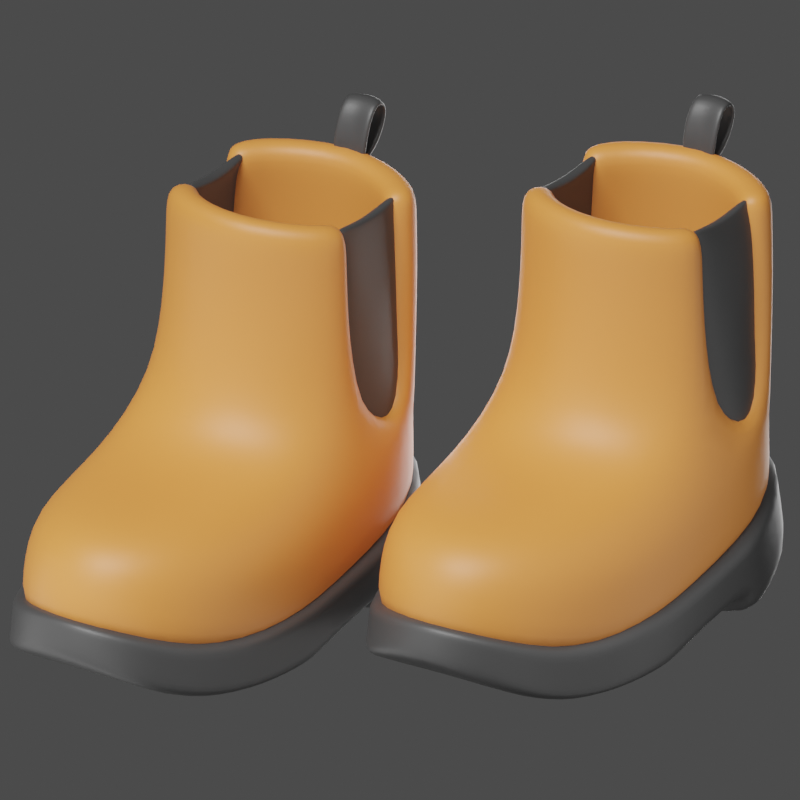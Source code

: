 # Source: Ankle_Boots.blend  (saved by Blender 3.0.42; exported with 4.5.12 LTS)
import bpy
from mathutils import Matrix  # noqa: F401  (used for matrix-valued properties, if any)

bpy.ops.wm.read_factory_settings(use_empty=True)
scene = bpy.context.scene
scene.name = 'Scene'

# ---- collections
col_object = bpy.data.collections.new('object'); scene.collection.children.link(col_object)
col_light_and_camera = bpy.data.collections.new('light and camera'); scene.collection.children.link(col_light_and_camera)

# ---- materials (node trees are filled in below, after node groups)
mat_black = bpy.data.materials.new('black')
mat_light_brown = bpy.data.materials.new('light brown')

# ---- material node trees
mat_black.use_nodes = True; mat_black.node_tree.nodes.clear()
_N = mat_black.node_tree.nodes; _L = mat_black.node_tree.links
n0 = _N.new('ShaderNodeBsdfPrincipled'); n0.name = 'Principled BSDF'; n0.location = (10, 300)
n0.distribution = 'GGX'
n0.subsurface_method = 'RANDOM_WALK_SKIN'
n0.inputs[0].default_value = (0.03741, 0.03741, 0.03741, 1.0)
n0.inputs[2].default_value = 0.4722
n0.inputs[3].default_value = 1.45
n0.inputs[27].default_value = (0.0, 0.0, 0.0, 1.0)
n0.inputs[28].default_value = 1.0
n1 = _N.new('ShaderNodeOutputMaterial'); n1.name = 'Material Output'; n1.location = (300, 300)
_L.new(n0.outputs[0], n1.inputs[0])
n1.is_active_output = True
mat_light_brown.use_nodes = True; mat_light_brown.node_tree.nodes.clear()
_N = mat_light_brown.node_tree.nodes; _L = mat_light_brown.node_tree.links
n0 = _N.new('ShaderNodeBsdfPrincipled'); n0.name = 'Principled BSDF'; n0.location = (10, 300)
n0.distribution = 'GGX'
n0.subsurface_method = 'RANDOM_WALK_SKIN'
n0.inputs[0].default_value = (0.6267, 0.2099, 0.04194, 1.0)
n0.inputs[2].default_value = 0.5091
n0.inputs[3].default_value = 1.45
n0.inputs[27].default_value = (0.0, 0.0, 0.0, 1.0)
n0.inputs[28].default_value = 1.0
n1 = _N.new('ShaderNodeOutputMaterial'); n1.name = 'Material Output'; n1.location = (300, 300)
_L.new(n0.outputs[0], n1.inputs[0])
n1.is_active_output = True

# ---- world
world_world = bpy.data.worlds.new('World'); scene.world = world_world
world_world.use_nodes = True; world_world.node_tree.nodes.clear()
_N = world_world.node_tree.nodes; _L = world_world.node_tree.links
n0 = _N.new('ShaderNodeOutputWorld'); n0.name = 'World Output'; n0.location = (300, 300)
n1 = _N.new('ShaderNodeBackground'); n1.name = 'Background'; n1.location = (10, 300)
n1.inputs[0].default_value = (0.05088, 0.05088, 0.05088, 1.0)
_L.new(n1.outputs[0], n0.inputs[0])
n0.is_active_output = True
world_world.color = (0.05088, 0.05088, 0.05088)
world_world.use_sun_shadow = False
world_world.sun_shadow_jitter_overblur = 0.0

# ---- cameras
cam_camera_002 = bpy.data.cameras.new('Camera.002')
cam_camera_002.type = 'ORTHO'
cam_camera_002.lens = 32.23
cam_camera_002.ortho_scale = 3.55

# ---- lights
light_point = bpy.data.lights.new('Point', 'POINT')
light_point.transmission_factor = 0.0
light_point.energy = 700.5
light_point.shadow_soft_size = 2.29
light_point.shadow_maximum_resolution = 0.006
light_point.use_absolute_resolution = True
light_point_005 = bpy.data.lights.new('Point.005', 'POINT')
light_point_005.transmission_factor = 0.0
light_point_005.use_shadow = False
light_point_005.energy = 700.5
light_point_005.shadow_soft_size = 4.39
light_point_005.shadow_maximum_resolution = 0.006
light_point_005.use_absolute_resolution = True
light_point_001 = bpy.data.lights.new('Point.001', 'POINT')
light_point_001.transmission_factor = 0.0
light_point_001.use_shadow = False
light_point_001.energy = 400.0
light_point_001.shadow_soft_size = 4.39
light_point_001.shadow_maximum_resolution = 0.006
light_point_001.use_absolute_resolution = True
light_sun = bpy.data.lights.new('Sun', 'SUN')
light_sun.transmission_factor = 0.0
light_sun.angle = 0.5236
light_sun.energy = 4.0
light_sun.shadow_soft_size = 0.125

# ---- meshes
me_cylinder_032 = bpy.data.meshes.new('Cylinder.032')
me_cylinder_032.from_pydata([(-1.274e-08, 1.665, 0.493), (0.6462, 1.402, 0.4451), (0.8645, 0.8114, 0.3296), (-0.8722, 0.7687, 0.3296), (-0.6462, 1.402, 0.4451), (0.8783, -0.8274, 0.2018), (0.5529, -1.489, 0.3234), (-7.993e-08, -1.773, 0.4691), (-0.5396, -1.534, 0.3234), (-0.8827, -0.8052, 0.2018), (0.6462, 1.487, 0.04918), (-6.847e-09, 1.75, 0.09704), (-0.9138, 0.4184, 0.2658), (-0.9138, -0.2447, 0.2018), (0.9138, -0.2447, 0.2018), (0.9138, 0.4184, 0.2658), (0.8645, 0.8965, -0.06638), (-0.8722, 0.8538, -0.06638), (-0.6462, 1.487, 0.04918), (0.8783, -0.8274, -0.1823), (0.5529, -1.573, 0.01066), (-8.481e-08, -1.843, 0.2421), (-0.5396, -1.617, 0.01066), (-0.8827, -0.8052, -0.1823), (0.9138, 0.5034, -0.05889), (0.9138, -0.2447, -0.1815), (-0.9138, -0.2447, -0.1815), (-0.9138, 0.5034, -0.05889), (-0.8827, -0.8052, 0.1084), (-0.5396, -1.555, 0.2322), (0.9138, 0.4381, 0.1741), (0.8645, 0.8311, 0.2379), (0.6462, 1.422, 0.3534), (-1.138e-08, 1.685, 0.4013), (0.9138, -0.2447, 0.1084), (-0.6462, 1.422, 0.3534), (-0.8722, 0.7884, 0.2379), (-0.9138, 0.4381, 0.1741), (-0.9138, -0.2447, 0.1084), (0.5529, -1.511, 0.2322), (0.8783, -0.8274, 0.1084), (-8.236e-08, -1.808, 0.4266), (-0.8827, -0.8052, -0.09876), (0.9138, 0.4858, 0.02303), (0.6462, 1.47, 0.1311), (0.9138, -0.2447, -0.09794), (-0.6462, 1.47, 0.1311), (-0.9138, 0.4858, 0.02303), (0.5529, -1.553, 0.0922), (-8.527e-08, -1.85, 0.3368), (-0.5396, -1.597, 0.0922), (0.8645, 0.8789, 0.01554), (-8.066e-09, 1.732, 0.179), (-0.8722, 0.8362, 0.01554), (-0.9138, -0.2447, -0.09794), (0.8783, -0.8274, -0.09876), (0.6462, 1.462, -0.2513), (0.8645, 0.871, -0.2513), (-0.6462, 1.462, -0.2513), (-4.012e-09, 1.724, -0.2513), (-0.8722, 0.8283, -0.2513), (-1.304e-08, -0.3779, -0.2018), (-5.96e-08, -0.8274, 0.2018), (-0.9138, 0.478, -0.2513), (0.9138, 0.478, -0.2513), (-0.9138, -0.3778, 0.2018), (0.9138, -0.3778, 0.2018), (-0.9138, -0.3778, -0.2018), (0.9138, -0.3778, -0.2018), (0.9138, -0.3778, 0.1084), (-0.9138, -0.3778, 0.1084), (0.9138, -0.3778, -0.1183), (-0.9138, -0.3778, -0.1183), (0.0, -0.3778, 0.2018), (5.96e-08, -0.2447, 0.2018), (-0.9138, 0.5934, 0.2977), (0.9138, 0.5934, 0.2977), (-0.9138, 0.6785, -0.09828), (0.9138, 0.6785, -0.09828), (-0.9138, 0.6131, 0.206), (0.9138, 0.6131, 0.206), (-0.9138, 0.6609, -0.01636), (0.9138, 0.6609, -0.01636), (-0.9138, 0.653, -0.2513), (0.9138, 0.653, -0.2513), (5.96e-08, -0.2447, -0.1815), (2.279e-09, 0.5034, -0.05889), (6.425e-08, 0.828, -0.2513), (1.156e-07, 0.4184, 0.2658), (1.154e-07, 0.5934, 0.2977), (5.114e-09, 0.478, -0.2513), (1.151e-07, 0.7684, 0.3296), (6.448e-08, 0.653, -0.2513), (-4.936e-08, -0.8313, -0.1823), (0.74, -1.172, 0.2258), (-0.7445, -1.167, 0.2258), (0.74, -1.219, -0.1438), (-0.7445, -1.214, -0.1438), (0.74, -1.183, 0.1334), (-0.7445, -1.178, 0.1334), (0.74, -1.209, -0.06128), (-0.7445, -1.205, -0.06128), (-7.084e-08, -1.316, 0.2524), (-6.899e-08, -1.365, -0.1025)], [], [(102, 7, 6, 94), (0, 4, 3, 91), (89, 88, 15, 76), (65, 9, 62, 73), (74, 88, 12, 13), (73, 62, 5, 66), (17, 18, 58, 60), (11, 10, 56, 59), (85, 26, 27, 86), (78, 24, 64, 84), (101, 42, 23, 97), (82, 43, 24, 78), (52, 44, 10, 11), (43, 45, 25, 24), (44, 51, 16, 10), (53, 46, 18, 17), (54, 47, 27, 26), (46, 52, 11, 18), (100, 48, 20, 96), (72, 54, 26, 67), (48, 49, 21, 20), (71, 55, 19, 68), (49, 50, 22, 21), (81, 53, 17, 77), (75, 3, 36, 79), (7, 8, 29, 41), (66, 5, 40, 69), (6, 7, 41, 39), (65, 13, 38, 70), (94, 6, 39, 98), (4, 0, 33, 35), (13, 12, 37, 38), (3, 4, 35, 36), (1, 2, 31, 32), (15, 14, 34, 30), (0, 1, 32, 33), (76, 15, 30, 80), (95, 9, 28, 99), (79, 36, 53, 81), (41, 29, 50, 49), (69, 40, 55, 71), (39, 41, 49, 48), (70, 38, 54, 72), (98, 39, 48, 100), (35, 33, 52, 46), (38, 37, 47, 54), (36, 35, 46, 53), (32, 31, 51, 44), (30, 34, 45, 43), (33, 32, 44, 52), (80, 30, 43, 82), (99, 28, 42, 101), (59, 56, 57, 87), (92, 84, 64, 90), (86, 27, 63, 90), (10, 16, 57, 56), (3, 75, 89, 91), (77, 17, 60, 83), (18, 11, 59, 58), (95, 8, 7, 102), (1, 0, 91, 2), (13, 65, 73, 74), (28, 70, 72, 42), (34, 69, 71, 45), (9, 65, 70, 28), (14, 66, 69, 34), (45, 71, 68, 25), (42, 72, 67, 23), (74, 73, 66, 14), (27, 77, 83, 63), (87, 57, 84, 92), (31, 80, 82, 51), (37, 79, 81, 47), (2, 76, 80, 31), (12, 75, 79, 37), (47, 81, 77, 27), (51, 82, 78, 16), (16, 78, 84, 57), (91, 89, 76, 2), (60, 87, 92, 83), (75, 12, 88, 89), (24, 86, 90, 64), (83, 92, 90, 63), (25, 85, 86, 24), (14, 15, 88, 74), (58, 59, 87, 60), (25, 68, 61, 85), (85, 61, 67, 26), (61, 93, 23, 67), (68, 19, 93, 61), (96, 20, 21, 103), (97, 23, 93, 103), (22, 97, 103, 21), (19, 96, 103, 93), (9, 95, 102, 62), (29, 99, 101, 50), (40, 98, 100, 55), (8, 95, 99, 29), (5, 94, 98, 40), (55, 100, 96, 19), (50, 101, 97, 22), (62, 102, 94, 5)])
me_cylinder_032.polygons.foreach_set('use_smooth', [True] * 102)
_uv = me_cylinder_032.uv_layers.new(name='UVMap')
_uv.uv.foreach_set('vector', [0.5, 0.5, 0.5, 0.5, 0.625, 0.5, 0.6875, 0.5, 0.0, 0.5, 0.125, 0.5, 0.25, 0.5, 0.5, 0.5, 0.5, 0.5, 0.5, 0.5, 0.75, 0.5, 0.75, 0.5, 0.25, 0.5, 0.25, 0.5, 0.5, 0.5, 0.5, 0.5, 0.5, 0.5, 0.5, 0.5, 0.25, 0.5, 0.25, 0.5, 0.5, 0.5, 0.5, 0.5, 0.75, 0.5, 0.75, 0.5, 0.25, 0.5, 0.125, 0.5, 0.125, 0.5, 0.25, 0.5, 0.0, 0.5, 0.875, 0.5, 0.875, 0.5, 0.0, 0.5, 0.5, 0.5, 0.25, 0.5, 0.25, 0.5, 0.5, 0.5, 0.75, 0.5, 0.75, 0.5, 0.75, 0.5, 0.75, 0.5, 0.3125, 0.5, 0.25, 0.5, 0.25, 0.5, 0.3125, 0.5, 0.75, 0.5, 0.75, 0.5, 0.75, 0.5, 0.75, 0.5, 0.0, 0.5, 0.875, 0.5, 0.875, 0.5, 0.0, 0.5, 0.75, 0.5, 0.75, 0.5, 0.75, 0.5, 0.75, 0.5, 0.875, 0.5, 0.75, 0.5, 0.75, 0.5, 0.875, 0.5, 0.25, 0.5, 0.125, 0.5, 0.125, 0.5, 0.25, 0.5, 0.25, 0.5, 0.25, 0.5, 0.25, 0.5, 0.25, 0.5, 0.125, 0.5, 0.0, 0.5, 0.0, 0.5, 0.125, 0.5, 0.6875, 0.5, 0.625, 0.5, 0.625, 0.5, 0.6875, 0.5, 0.25, 0.5, 0.25, 0.5, 0.25, 0.5, 0.25, 0.5, 0.625, 0.5, 0.5, 0.5, 0.5, 0.5, 0.625, 0.5, 0.75, 0.5, 0.75, 0.5, 0.75, 0.5, 0.75, 0.5, 0.5, 0.5, 0.375, 0.5, 0.375, 0.5, 0.5, 0.5, 0.25, 0.5, 0.25, 0.5, 0.25, 0.5, 0.25, 0.5, 0.25, 0.5, 0.25, 0.5, 0.25, 0.5, 0.25, 0.5, 0.5, 0.5, 0.375, 0.5, 0.375, 0.5, 0.5, 0.5, 0.75, 0.5, 0.75, 0.5, 0.75, 0.5, 0.75, 0.5, 0.625, 0.5, 0.5, 0.5, 0.5, 0.5, 0.625, 0.5, 0.25, 0.5, 0.25, 0.5, 0.25, 0.5, 0.25, 0.5, 0.6875, 0.5, 0.625, 0.5, 0.625, 0.5, 0.6875, 0.5, 0.125, 0.5, 0.0, 0.5, 0.0, 0.5, 0.125, 0.5, 0.25, 0.5, 0.25, 0.5, 0.25, 0.5, 0.25, 0.5, 0.25, 0.5, 0.125, 0.5, 0.125, 0.5, 0.25, 0.5, 0.875, 0.5, 0.75, 0.5, 0.75, 0.5, 0.875, 0.5, 0.75, 0.5, 0.75, 0.5, 0.75, 0.5, 0.75, 0.5, 0.0, 0.5, 0.875, 0.5, 0.875, 0.5, 0.0, 0.5, 0.75, 0.5, 0.75, 0.5, 0.75, 0.5, 0.75, 0.5, 0.3125, 0.5, 0.25, 0.5, 0.25, 0.5, 0.3125, 0.5, 0.25, 0.5, 0.25, 0.5, 0.25, 0.5, 0.25, 0.5, 0.5, 0.5, 0.375, 0.5, 0.375, 0.5, 0.5, 0.5, 0.75, 0.5, 0.75, 0.5, 0.75, 0.5, 0.75, 0.5, 0.625, 0.5, 0.5, 0.5, 0.5, 0.5, 0.625, 0.5, 0.25, 0.5, 0.25, 0.5, 0.25, 0.5, 0.25, 0.5, 0.6875, 0.5, 0.625, 0.5, 0.625, 0.5, 0.6875, 0.5, 0.125, 0.5, 0.0, 0.5, 0.0, 0.5, 0.125, 0.5, 0.25, 0.5, 0.25, 0.5, 0.25, 0.5, 0.25, 0.5, 0.25, 0.5, 0.125, 0.5, 0.125, 0.5, 0.25, 0.5, 0.875, 0.5, 0.75, 0.5, 0.75, 0.5, 0.875, 0.5, 0.75, 0.5, 0.75, 0.5, 0.75, 0.5, 0.75, 0.5, 0.0, 0.5, 0.875, 0.5, 0.875, 0.5, 0.0, 0.5, 0.75, 0.5, 0.75, 0.5, 0.75, 0.5, 0.75, 0.5, 0.3125, 0.5, 0.25, 0.5, 0.25, 0.5, 0.3125, 0.5, 0.0, 0.5, 0.875, 0.5, 0.75, 0.5, 0.5, 0.5, 0.5, 0.5, 0.75, 0.5, 0.75, 0.5, 0.5, 0.5, 0.5, 0.5, 0.25, 0.5, 0.25, 0.5, 0.5, 0.5, 0.875, 0.5, 0.75, 0.5, 0.75, 0.5, 0.875, 0.5, 0.25, 0.5, 0.25, 0.5, 0.5, 0.5, 0.5, 0.5, 0.25, 0.5, 0.25, 0.5, 0.25, 0.5, 0.25, 0.5, 0.125, 0.5, 0.0, 0.5, 0.0, 0.5, 0.125, 0.5, 0.3125, 0.5, 0.375, 0.5, 0.5, 0.5, 0.5, 0.5, 0.875, 0.5, 0.0, 0.5, 0.5, 0.5, 0.75, 0.5, 0.25, 0.5, 0.25, 0.5, 0.5, 0.5, 0.5, 0.5, 0.25, 0.5, 0.25, 0.5, 0.25, 0.5, 0.25, 0.5, 0.75, 0.5, 0.75, 0.5, 0.75, 0.5, 0.75, 0.5, 0.25, 0.5, 0.25, 0.5, 0.25, 0.5, 0.25, 0.5, 0.75, 0.5, 0.75, 0.5, 0.75, 0.5, 0.75, 0.5, 0.75, 0.5, 0.75, 0.5, 0.75, 0.5, 0.75, 0.5, 0.25, 0.5, 0.25, 0.5, 0.25, 0.5, 0.25, 0.5, 0.5, 0.5, 0.5, 0.5, 0.75, 0.5, 0.75, 0.5, 0.25, 0.5, 0.25, 0.5, 0.25, 0.5, 0.25, 0.5, 0.5, 0.5, 0.75, 0.5, 0.75, 0.5, 0.5, 0.5, 0.75, 0.5, 0.75, 0.5, 0.75, 0.5, 0.75, 0.5, 0.25, 0.5, 0.25, 0.5, 0.25, 0.5, 0.25, 0.5, 0.75, 0.5, 0.75, 0.5, 0.75, 0.5, 0.75, 0.5, 0.25, 0.5, 0.25, 0.5, 0.25, 0.5, 0.25, 0.5, 0.25, 0.5, 0.25, 0.5, 0.25, 0.5, 0.25, 0.5, 0.75, 0.5, 0.75, 0.5, 0.75, 0.5, 0.75, 0.5, 0.75, 0.5, 0.75, 0.5, 0.75, 0.5, 0.75, 0.5, 0.5, 0.5, 0.5, 0.5, 0.75, 0.5, 0.75, 0.5, 0.25, 0.5, 0.5, 0.5, 0.5, 0.5, 0.25, 0.5, 0.25, 0.5, 0.25, 0.5, 0.5, 0.5, 0.5, 0.5, 0.75, 0.5, 0.5, 0.5, 0.5, 0.5, 0.75, 0.5, 0.25, 0.5, 0.5, 0.5, 0.5, 0.5, 0.25, 0.5, 0.75, 0.5, 0.5, 0.5, 0.5, 0.5, 0.75, 0.5, 0.75, 0.5, 0.75, 0.5, 0.5, 0.5, 0.5, 0.5, 0.125, 0.5, 0.0, 0.5, 0.5, 0.5, 0.25, 0.5, 0.75, 0.5, 0.75, 0.5, 0.0, 0.0, 0.5, 0.5, 0.5, 0.5, 0.0, 0.0, 0.25, 0.5, 0.25, 0.5, 0.0, 0.0, 0.0, 0.0, 0.25, 0.5, 0.25, 0.5, 0.75, 0.5, 0.75, 0.5, 0.0, 0.0, 0.0, 0.0, 0.6875, 0.5, 0.625, 0.5, 0.5, 0.5, 0.25, 0.25, 0.3125, 0.5, 0.25, 0.5, 0.0, 0.0, 0.25, 0.25, 0.375, 0.5, 0.3125, 0.5, 0.25, 0.25, 0.5, 0.5, 0.75, 0.5, 0.6875, 0.5, 0.25, 0.25, 0.0, 0.0, 0.25, 0.5, 0.3125, 0.5, 0.5, 0.5, 0.5, 0.5, 0.375, 0.5, 0.3125, 0.5, 0.3125, 0.5, 0.375, 0.5, 0.75, 0.5, 0.6875, 0.5, 0.6875, 0.5, 0.75, 0.5, 0.375, 0.5, 0.3125, 0.5, 0.3125, 0.5, 0.375, 0.5, 0.75, 0.5, 0.6875, 0.5, 0.6875, 0.5, 0.75, 0.5, 0.75, 0.5, 0.6875, 0.5, 0.6875, 0.5, 0.75, 0.5, 0.375, 0.5, 0.3125, 0.5, 0.3125, 0.5, 0.375, 0.5, 0.5, 0.5, 0.5, 0.5, 0.6875, 0.5, 0.75, 0.5])
me_cylinder_032.materials.append(mat_black)
me_cylinder_032.use_remesh_fix_poles = True
me_cylinder_032.use_remesh_preserve_attributes = False
me_cylinder_032.update()
me_cylinder_033 = bpy.data.meshes.new('Cylinder.033')
me_cylinder_033.from_pydata([(0.04503, 1.0, -0.5893), (0.04503, 0.9112, 0.6483), (0.7521, 0.7071, -0.5893), (0.7521, 0.6184, 0.6483), (1.045, -4.371e-08, -0.5893), (0.7521, -0.7916, 0.474), (0.03987, -1.139, 0.474), (-0.6621, -0.7916, 0.474), (-0.955, 1.192e-08, -0.5893), (-0.6621, 0.7071, -0.5893), (-0.6621, 0.6184, 0.6483), (1.045, -1.666, -0.07701), (1.045, -1.811, -0.8118), (0.7521, -2.571, -0.6071), (0.7521, -2.426, 0.2422), (0.04503, -3.007, -0.4737), (0.04503, -2.719, 0.3743), (-0.6621, -2.571, -0.6071), (-0.6621, -2.426, 0.2422), (-0.955, -1.811, -0.8118), (-0.955, -1.666, -0.07701), (0.04503, 1.0, -0.1928), (0.7521, 0.7071, -0.1928), (1.045, -4.371e-08, -0.1928), (-0.955, 1.192e-08, -0.1928), (-0.6621, 0.7071, -0.1928), (1.045, -1.785, -0.4446), (0.7521, -2.545, -0.2577), (0.04503, -2.98, 0.009205), (-0.6621, -2.545, -0.2577), (-0.955, -1.785, -0.4446), (0.7506, -0.5794, 2.054), (0.04093, -0.9115, 2.106), (-0.6454, 0.6903, 1.997), (0.7347, 0.6897, 1.997), (-0.6633, -0.5799, 2.054), (0.04494, 0.9851, 1.996), (0.7521, -1.54, 0.3352), (0.04503, -1.833, 0.3352), (-0.6621, -1.54, 0.3352), (-0.955, -0.9054, -0.8118), (-0.955, -0.8329, 0.004707), (1.045, -0.8329, 0.004707), (1.045, -0.9054, -0.8118), (1.045, -0.8924, -0.4299), (-0.955, -0.8924, -0.4299), (-0.6621, 0.668, 1.295), (-0.6621, -0.6065, 1.266), (0.04503, 0.9608, 1.295), (0.7521, -0.6065, 1.266), (0.7521, 0.668, 1.295), (0.03987, -0.9474, 1.311), (0.8973, 0.3908, 0.6483), (0.933, -0.2935, 0.6363), (1.045, 0.09938, 0.307), (-0.843, -0.2925, 0.6366), (-0.8072, 0.3908, 0.6483), (-0.955, 0.09938, 0.307), (-0.7954, 0.3989, 2.003), (-0.7389, -0.3243, 2.033), (0.8269, -0.324, 2.033), (0.8843, 0.3989, 2.003), (0.9065, 0.3951, 1.295), (0.8499, -0.3199, 1.281), (-0.8164, 0.3951, 1.295), (-0.7599, -0.3199, 1.281), (0.04497, 0.9771, 1.763), (0.7405, 0.6825, 1.763), (-0.6509, 0.6828, 1.763), (-0.8024, 0.3976, 1.767), (0.8917, 0.3976, 1.767), (-0.6629, -0.5891, 1.782), (0.7511, -0.5887, 1.782), (0.04056, -0.9239, 1.831), (-0.7461, -0.3228, 1.773), (0.8349, -0.3226, 1.773)], [], [(21, 1, 3, 22), (55, 7, 47, 65), (42, 37, 14, 11), (45, 40, 19, 30), (37, 38, 16, 14), (38, 39, 18, 16), (7, 55, 41, 39), (25, 10, 1, 21), (26, 11, 14, 27), (27, 14, 16, 28), (28, 16, 18, 29), (29, 18, 20, 30), (44, 42, 11, 26), (39, 41, 20, 18), (40, 43, 12, 13, 15, 17, 19), (43, 44, 26, 12), (17, 29, 30, 19), (15, 28, 29, 17), (13, 27, 28, 15), (12, 26, 27, 13), (9, 25, 21, 0), (8, 24, 25, 9), (41, 45, 30, 20), (2, 22, 23, 4), (0, 21, 22, 2), (72, 75, 60, 31), (70, 67, 34, 61), (67, 66, 36, 34), (66, 68, 33, 36), (71, 73, 32, 35), (74, 71, 35, 59), (73, 72, 31, 32), (10, 56, 64, 46), (4, 23, 44, 43), (0, 2, 4, 43, 40, 8, 9), (55, 57, 24, 45, 41), (5, 53, 63, 49), (6, 7, 39, 38), (5, 6, 38, 37), (24, 8, 40, 45), (23, 54, 53, 42, 44), (6, 5, 49, 51), (68, 69, 58, 33), (53, 5, 37, 42), (7, 6, 51, 47), (1, 10, 46, 48), (3, 1, 48, 50), (22, 3, 52, 54, 23), (24, 57, 56, 10, 25), (52, 3, 50, 62), (46, 64, 69, 68), (48, 46, 68, 66), (50, 48, 66, 67), (62, 50, 67, 70), (51, 49, 72, 73), (65, 47, 71, 74), (47, 51, 73, 71), (49, 63, 75, 72)])
me_cylinder_033.polygons.foreach_set('use_smooth', [True] * 58)
_uv = me_cylinder_033.uv_layers.new(name='UVMap')
_uv.uv.foreach_set('vector', [1.0, 0.5899, 1.0, 1.0, 0.875, 1.0, 0.875, 0.5899, 0.03815, 0.182, 0.08029, 0.08029, 0.08029, 0.08029, 0.04522, 0.165, 0.49, 0.25, 0.4197, 0.08029, 0.4197, 0.08029, 0.49, 0.25, 0.25, 0.5899, 0.25, 0.5, 0.25, 0.5, 0.25, 0.5899, 0.4197, 0.08029, 0.25, 0.01, 0.25, 0.01, 0.4197, 0.08029, 0.25, 0.01, 0.08029, 0.08029, 0.08029, 0.08029, 0.25, 0.01, 0.08029, 0.08029, 0.01, 0.25, 0.01, 0.25, 0.08029, 0.08029, 0.125, 0.5899, 0.125, 1.0, 0.0, 1.0, 0.0, 0.5899, 0.75, 0.5899, 0.75, 1.0, 0.625, 1.0, 0.625, 0.5899, 0.625, 0.5899, 0.625, 1.0, 0.5, 1.0, 0.5, 0.5899, 0.5, 0.5899, 0.5, 1.0, 0.375, 1.0, 0.375, 0.5899, 0.375, 0.5899, 0.375, 1.0, 0.25, 1.0, 0.25, 0.5899, 0.75, 0.5899, 0.75, 1.0, 0.75, 1.0, 0.75, 0.5899, 0.08029, 0.08029, 0.01, 0.25, 0.01, 0.25, 0.08029, 0.08029, 0.25, 0.5, 0.75, 0.5, 0.75, 0.5, 0.625, 0.5, 0.5, 0.5, 0.375, 0.5, 0.25, 0.5, 0.75, 0.5, 0.75, 0.5899, 0.75, 0.5899, 0.75, 0.5, 0.375, 0.5, 0.375, 0.5899, 0.25, 0.5899, 0.25, 0.5, 0.5, 0.5, 0.5, 0.5899, 0.375, 0.5899, 0.375, 0.5, 0.625, 0.5, 0.625, 0.5899, 0.5, 0.5899, 0.5, 0.5, 0.75, 0.5, 0.75, 0.5899, 0.625, 0.5899, 0.625, 0.5, 0.125, 0.5, 0.125, 0.5899, 0.0, 0.5899, 0.0, 0.5, 0.25, 0.5, 0.25, 0.5899, 0.125, 0.5899, 0.125, 0.5, 0.25, 1.0, 0.25, 0.5899, 0.25, 0.5899, 0.25, 1.0, 0.875, 0.5, 0.875, 0.5899, 0.75, 0.5899, 0.75, 0.5, 1.0, 0.5, 1.0, 0.5899, 0.875, 0.5899, 0.875, 0.5, 0.4197, 0.08029, 0.4534, 0.1617, 0.4527, 0.1599, 0.4197, 0.08029, 0.8083, 1.0, 0.875, 1.0, 0.875, 1.0, 0.8079, 1.0, 0.875, 1.0, 1.0, 1.0, 1.0, 1.0, 0.875, 1.0, 0.0, 1.0, 0.125, 1.0, 0.125, 1.0, 0.0, 1.0, 0.08029, 0.08029, 0.25, 0.01, 0.25, 0.01, 0.08029, 0.08029, 0.0466, 0.1616, 0.08029, 0.08029, 0.08029, 0.08029, 0.04732, 0.1599, 0.25, 0.01, 0.4197, 0.08029, 0.4197, 0.08029, 0.25, 0.01, 0.125, 1.0, 0.1869, 1.0, 0.1909, 1.0, 0.125, 1.0, 0.75, 0.5, 0.75, 0.5899, 0.75, 0.5899, 0.75, 0.5, 0.0, 0.5, 0.875, 0.5, 0.75, 0.5, 0.75, 0.5, 0.25, 0.5, 0.25, 0.5, 0.125, 0.5, 0.25, 1.0, 0.25, 0.8336, 0.25, 0.5899, 0.25, 0.5899, 0.25, 1.0, 0.4197, 0.08029, 0.4618, 0.182, 0.4548, 0.165, 0.4197, 0.08029, 0.25, 0.01, 0.08029, 0.08029, 0.08029, 0.08029, 0.25, 0.01, 0.4197, 0.08029, 0.25, 0.01, 0.25, 0.01, 0.4197, 0.08029, 0.25, 0.5899, 0.25, 0.5, 0.25, 0.5, 0.25, 0.5899, 0.75, 0.5899, 0.75, 0.8336, 0.75, 1.0, 0.75, 1.0, 0.75, 0.5899, 0.25, 0.01, 0.4197, 0.08029, 0.4197, 0.08029, 0.25, 0.01, 0.125, 1.0, 0.1917, 1.0, 0.1921, 1.0, 0.125, 1.0, 0.4618, 0.182, 0.4197, 0.08029, 0.4197, 0.08029, 0.49, 0.25, 0.08029, 0.08029, 0.25, 0.01, 0.25, 0.01, 0.08029, 0.08029, 0.0, 1.0, 0.125, 1.0, 0.125, 1.0, 0.0, 1.0, 0.875, 1.0, 1.0, 1.0, 1.0, 1.0, 0.875, 1.0, 0.875, 0.5899, 0.875, 1.0, 0.8131, 1.0, 0.75, 0.8336, 0.75, 0.5899, 0.25, 0.5899, 0.25, 0.8336, 0.1869, 1.0, 0.125, 1.0, 0.125, 0.5899, 0.8131, 1.0, 0.875, 1.0, 0.875, 1.0, 0.8091, 1.0, 0.125, 1.0, 0.1909, 1.0, 0.1917, 1.0, 0.125, 1.0, 0.0, 1.0, 0.125, 1.0, 0.125, 1.0, 0.0, 1.0, 0.875, 1.0, 1.0, 1.0, 1.0, 1.0, 0.875, 1.0, 0.8091, 1.0, 0.875, 1.0, 0.875, 1.0, 0.8083, 1.0, 0.25, 0.01, 0.4197, 0.08029, 0.4197, 0.08029, 0.25, 0.01, 0.04522, 0.165, 0.08029, 0.08029, 0.08029, 0.08029, 0.0466, 0.1616, 0.08029, 0.08029, 0.25, 0.01, 0.25, 0.01, 0.08029, 0.08029, 0.4197, 0.08029, 0.4548, 0.165, 0.4534, 0.1617, 0.4197, 0.08029])
me_cylinder_033.materials.append(mat_light_brown)
me_cylinder_033.materials.append(None)
me_cylinder_033.use_remesh_fix_poles = True
me_cylinder_033.use_remesh_preserve_attributes = False
me_cylinder_033.update()
me_cylinder_050 = bpy.data.meshes.new('Cylinder.050')
me_cylinder_050.from_pydata([(0.7876, 0.4444, 0.6287), (0.7876, -0.4094, 0.61), (1.006, 0.02402, 0.1006), (-0.6906, -0.4082, 0.6104), (-0.6906, 0.4444, 0.6287), (-0.898, 0.02402, 0.1006), (-0.6412, 0.4251, 1.97), (-0.6412, -0.3603, 2.003), (0.709, -0.36, 2.003), (0.709, 0.4251, 1.97), (0.7876, 0.4213, 1.295), (0.7876, -0.356, 1.284), (-0.6798, 0.4213, 1.295), (-0.6798, -0.356, 1.284), (-0.6609, 0.4238, 1.767), (0.7656, 0.4239, 1.767), (-0.6609, -0.3588, 1.776), (0.7656, -0.3586, 1.776), (-0.6511, -0.3596, 1.955), (-0.6511, 0.4245, 1.934), (0.709, 0.03257, 1.915), (0.7656, 0.03263, 1.772), (0.7876, 0.03266, 1.289), (-0.6609, 0.0325, 1.772), (-0.6412, 0.03238, 1.915), (-0.6798, 0.03266, 1.289), (-0.6511, 0.03244, 1.873), (0.7191, 0.4249, 1.934), (0.7191, -0.3597, 1.963), (0.7191, 0.03258, 1.889)], [], [(29, 28, 17, 21), (21, 22, 10, 15), (2, 0, 10, 22, 11, 1), (26, 19, 14, 23), (23, 25, 13, 16), (4, 5, 3, 13, 25, 12), (24, 6, 19, 26), (17, 11, 22, 21), (27, 29, 21, 15), (7, 24, 26, 18), (14, 12, 25, 23), (18, 26, 23, 16), (9, 20, 29, 27), (20, 8, 28, 29)])
me_cylinder_050.polygons.foreach_set('use_smooth', [True] * 14)
_uv = me_cylinder_050.uv_layers.new(name='UVMap')
_uv.uv.foreach_set('vector', [0.0, 0.0, 0.0, 0.0, 0.0, 0.0, 0.0, 0.0, 0.0, 0.0, 0.0, 0.0, 0.0, 0.0, 0.0, 0.0, 0.0, 0.0, 0.0, 0.0, 0.0, 0.0, 0.0, 0.0, 0.0, 0.0, 0.0, 0.0, 0.0, 0.0, 0.0, 0.0, 0.0, 0.0, 0.0, 0.0, 0.0, 0.0, 0.0, 0.0, 0.0, 0.0, 0.0, 0.0, 0.0, 0.0, 0.0, 0.0, 0.0, 0.0, 0.0, 0.0, 0.0, 0.0, 0.0, 0.0, 0.0, 0.0, 0.0, 0.0, 0.0, 0.0, 0.0, 0.0, 0.0, 0.0, 0.0, 0.0, 0.0, 0.0, 0.0, 0.0, 0.0, 0.0, 0.0, 0.0, 0.0, 0.0, 0.0, 0.0, 0.0, 0.0, 0.0, 0.0, 0.0, 0.0, 0.0, 0.0, 0.0, 0.0, 0.0, 0.0, 0.0, 0.0, 0.0, 0.0, 0.0, 0.0, 0.0, 0.0, 0.0, 0.0, 0.0, 0.0, 0.0, 0.0, 0.0, 0.0, 0.0, 0.0, 0.0, 0.0, 0.0, 0.0, 0.0, 0.0, 0.0, 0.0, 0.0, 0.0])
me_cylinder_050.materials.append(mat_black)
me_cylinder_050.materials.append(None)
me_cylinder_050.use_remesh_fix_poles = True
me_cylinder_050.use_remesh_preserve_attributes = False
me_cylinder_050.update()
me_cylinder_102 = bpy.data.meshes.new('Cylinder.102')
me_cylinder_102.from_pydata([(0.04503, 1.0, -0.5893), (0.04503, 0.9112, 0.6483), (0.7521, 0.7071, -0.5893), (0.7521, 0.6184, 0.6483), (1.045, -4.371e-08, -0.5893), (0.7521, -0.7916, 0.474), (0.03987, -1.139, 0.474), (-0.6621, -0.7916, 0.474), (-0.955, 1.192e-08, -0.5893), (-0.6621, 0.7071, -0.5893), (-0.6621, 0.6184, 0.6483), (1.045, -1.666, -0.07701), (1.045, -1.811, -0.8118), (0.7521, -2.571, -0.6071), (0.7521, -2.426, 0.2422), (0.04503, -3.007, -0.4737), (0.04503, -2.719, 0.3743), (-0.6621, -2.571, -0.6071), (-0.6621, -2.426, 0.2422), (-0.955, -1.811, -0.8118), (-0.955, -1.666, -0.07701), (0.04503, 1.0, -0.1928), (0.7521, 0.7071, -0.1928), (1.045, -4.371e-08, -0.1928), (-0.955, 1.192e-08, -0.1928), (-0.6621, 0.7071, -0.1928), (1.045, -1.785, -0.4446), (0.7521, -2.545, -0.2577), (0.04503, -2.98, 0.009205), (-0.6621, -2.545, -0.2577), (-0.955, -1.785, -0.4446), (0.7506, -0.5794, 2.054), (0.04093, -0.9115, 2.106), (-0.6454, 0.6903, 1.997), (0.7347, 0.6897, 1.997), (-0.6633, -0.5799, 2.054), (0.04494, 0.9851, 1.996), (0.7521, -1.54, 0.3352), (0.04503, -1.833, 0.3352), (-0.6621, -1.54, 0.3352), (-0.955, -0.9054, -0.8118), (-0.955, -0.8329, 0.004707), (1.045, -0.8329, 0.004707), (1.045, -0.9054, -0.8118), (1.045, -0.8924, -0.4299), (-0.955, -0.8924, -0.4299), (-0.6621, 0.668, 1.295), (-0.6621, -0.6065, 1.266), (0.04503, 0.9608, 1.295), (0.7521, -0.6065, 1.266), (0.7521, 0.668, 1.295), (0.03987, -0.9474, 1.311), (0.8973, 0.3908, 0.6483), (0.933, -0.2935, 0.6363), (1.045, 0.09938, 0.307), (-0.843, -0.2925, 0.6366), (-0.8072, 0.3908, 0.6483), (-0.955, 0.09938, 0.307), (-0.7954, 0.3989, 2.003), (-0.7389, -0.3243, 2.033), (0.8269, -0.324, 2.033), (0.8843, 0.3989, 2.003), (0.9065, 0.3951, 1.295), (0.8499, -0.3199, 1.281), (-0.8164, 0.3951, 1.295), (-0.7599, -0.3199, 1.281), (0.04497, 0.9771, 1.763), (0.7405, 0.6825, 1.763), (-0.6509, 0.6828, 1.763), (-0.8024, 0.3976, 1.767), (0.8917, 0.3976, 1.767), (-0.6629, -0.5891, 1.782), (0.7511, -0.5887, 1.782), (0.04056, -0.9239, 1.831), (-0.7461, -0.3228, 1.773), (0.8349, -0.3226, 1.773)], [], [(21, 1, 3, 22), (55, 7, 47, 65), (42, 37, 14, 11), (45, 40, 19, 30), (37, 38, 16, 14), (38, 39, 18, 16), (7, 55, 41, 39), (25, 10, 1, 21), (26, 11, 14, 27), (27, 14, 16, 28), (28, 16, 18, 29), (29, 18, 20, 30), (44, 42, 11, 26), (39, 41, 20, 18), (40, 43, 12, 13, 15, 17, 19), (43, 44, 26, 12), (17, 29, 30, 19), (15, 28, 29, 17), (13, 27, 28, 15), (12, 26, 27, 13), (9, 25, 21, 0), (8, 24, 25, 9), (41, 45, 30, 20), (2, 22, 23, 4), (0, 21, 22, 2), (72, 75, 60, 31), (70, 67, 34, 61), (67, 66, 36, 34), (66, 68, 33, 36), (71, 73, 32, 35), (74, 71, 35, 59), (73, 72, 31, 32), (10, 56, 64, 46), (4, 23, 44, 43), (0, 2, 4, 43, 40, 8, 9), (55, 57, 24, 45, 41), (5, 53, 63, 49), (6, 7, 39, 38), (5, 6, 38, 37), (24, 8, 40, 45), (23, 54, 53, 42, 44), (6, 5, 49, 51), (68, 69, 58, 33), (53, 5, 37, 42), (7, 6, 51, 47), (1, 10, 46, 48), (3, 1, 48, 50), (22, 3, 52, 54, 23), (24, 57, 56, 10, 25), (52, 3, 50, 62), (46, 64, 69, 68), (48, 46, 68, 66), (50, 48, 66, 67), (62, 50, 67, 70), (51, 49, 72, 73), (65, 47, 71, 74), (47, 51, 73, 71), (49, 63, 75, 72)])
me_cylinder_102.polygons.foreach_set('use_smooth', [True] * 58)
_uv = me_cylinder_102.uv_layers.new(name='UVMap')
_uv.uv.foreach_set('vector', [1.0, 0.5899, 1.0, 1.0, 0.875, 1.0, 0.875, 0.5899, 0.03815, 0.182, 0.08029, 0.08029, 0.08029, 0.08029, 0.04522, 0.165, 0.49, 0.25, 0.4197, 0.08029, 0.4197, 0.08029, 0.49, 0.25, 0.25, 0.5899, 0.25, 0.5, 0.25, 0.5, 0.25, 0.5899, 0.4197, 0.08029, 0.25, 0.01, 0.25, 0.01, 0.4197, 0.08029, 0.25, 0.01, 0.08029, 0.08029, 0.08029, 0.08029, 0.25, 0.01, 0.08029, 0.08029, 0.01, 0.25, 0.01, 0.25, 0.08029, 0.08029, 0.125, 0.5899, 0.125, 1.0, 0.0, 1.0, 0.0, 0.5899, 0.75, 0.5899, 0.75, 1.0, 0.625, 1.0, 0.625, 0.5899, 0.625, 0.5899, 0.625, 1.0, 0.5, 1.0, 0.5, 0.5899, 0.5, 0.5899, 0.5, 1.0, 0.375, 1.0, 0.375, 0.5899, 0.375, 0.5899, 0.375, 1.0, 0.25, 1.0, 0.25, 0.5899, 0.75, 0.5899, 0.75, 1.0, 0.75, 1.0, 0.75, 0.5899, 0.08029, 0.08029, 0.01, 0.25, 0.01, 0.25, 0.08029, 0.08029, 0.25, 0.5, 0.75, 0.5, 0.75, 0.5, 0.625, 0.5, 0.5, 0.5, 0.375, 0.5, 0.25, 0.5, 0.75, 0.5, 0.75, 0.5899, 0.75, 0.5899, 0.75, 0.5, 0.375, 0.5, 0.375, 0.5899, 0.25, 0.5899, 0.25, 0.5, 0.5, 0.5, 0.5, 0.5899, 0.375, 0.5899, 0.375, 0.5, 0.625, 0.5, 0.625, 0.5899, 0.5, 0.5899, 0.5, 0.5, 0.75, 0.5, 0.75, 0.5899, 0.625, 0.5899, 0.625, 0.5, 0.125, 0.5, 0.125, 0.5899, 0.0, 0.5899, 0.0, 0.5, 0.25, 0.5, 0.25, 0.5899, 0.125, 0.5899, 0.125, 0.5, 0.25, 1.0, 0.25, 0.5899, 0.25, 0.5899, 0.25, 1.0, 0.875, 0.5, 0.875, 0.5899, 0.75, 0.5899, 0.75, 0.5, 1.0, 0.5, 1.0, 0.5899, 0.875, 0.5899, 0.875, 0.5, 0.4197, 0.08029, 0.4534, 0.1617, 0.4527, 0.1599, 0.4197, 0.08029, 0.8083, 1.0, 0.875, 1.0, 0.875, 1.0, 0.8079, 1.0, 0.875, 1.0, 1.0, 1.0, 1.0, 1.0, 0.875, 1.0, 0.0, 1.0, 0.125, 1.0, 0.125, 1.0, 0.0, 1.0, 0.08029, 0.08029, 0.25, 0.01, 0.25, 0.01, 0.08029, 0.08029, 0.0466, 0.1616, 0.08029, 0.08029, 0.08029, 0.08029, 0.04732, 0.1599, 0.25, 0.01, 0.4197, 0.08029, 0.4197, 0.08029, 0.25, 0.01, 0.125, 1.0, 0.1869, 1.0, 0.1909, 1.0, 0.125, 1.0, 0.75, 0.5, 0.75, 0.5899, 0.75, 0.5899, 0.75, 0.5, 0.0, 0.5, 0.875, 0.5, 0.75, 0.5, 0.75, 0.5, 0.25, 0.5, 0.25, 0.5, 0.125, 0.5, 0.25, 1.0, 0.25, 0.8336, 0.25, 0.5899, 0.25, 0.5899, 0.25, 1.0, 0.4197, 0.08029, 0.4618, 0.182, 0.4548, 0.165, 0.4197, 0.08029, 0.25, 0.01, 0.08029, 0.08029, 0.08029, 0.08029, 0.25, 0.01, 0.4197, 0.08029, 0.25, 0.01, 0.25, 0.01, 0.4197, 0.08029, 0.25, 0.5899, 0.25, 0.5, 0.25, 0.5, 0.25, 0.5899, 0.75, 0.5899, 0.75, 0.8336, 0.75, 1.0, 0.75, 1.0, 0.75, 0.5899, 0.25, 0.01, 0.4197, 0.08029, 0.4197, 0.08029, 0.25, 0.01, 0.125, 1.0, 0.1917, 1.0, 0.1921, 1.0, 0.125, 1.0, 0.4618, 0.182, 0.4197, 0.08029, 0.4197, 0.08029, 0.49, 0.25, 0.08029, 0.08029, 0.25, 0.01, 0.25, 0.01, 0.08029, 0.08029, 0.0, 1.0, 0.125, 1.0, 0.125, 1.0, 0.0, 1.0, 0.875, 1.0, 1.0, 1.0, 1.0, 1.0, 0.875, 1.0, 0.875, 0.5899, 0.875, 1.0, 0.8131, 1.0, 0.75, 0.8336, 0.75, 0.5899, 0.25, 0.5899, 0.25, 0.8336, 0.1869, 1.0, 0.125, 1.0, 0.125, 0.5899, 0.8131, 1.0, 0.875, 1.0, 0.875, 1.0, 0.8091, 1.0, 0.125, 1.0, 0.1909, 1.0, 0.1917, 1.0, 0.125, 1.0, 0.0, 1.0, 0.125, 1.0, 0.125, 1.0, 0.0, 1.0, 0.875, 1.0, 1.0, 1.0, 1.0, 1.0, 0.875, 1.0, 0.8091, 1.0, 0.875, 1.0, 0.875, 1.0, 0.8083, 1.0, 0.25, 0.01, 0.4197, 0.08029, 0.4197, 0.08029, 0.25, 0.01, 0.04522, 0.165, 0.08029, 0.08029, 0.08029, 0.08029, 0.0466, 0.1616, 0.08029, 0.08029, 0.25, 0.01, 0.25, 0.01, 0.08029, 0.08029, 0.4197, 0.08029, 0.4548, 0.165, 0.4534, 0.1617, 0.4197, 0.08029])
me_cylinder_102.materials.append(mat_light_brown)
me_cylinder_102.materials.append(None)
me_cylinder_102.use_remesh_fix_poles = True
me_cylinder_102.use_remesh_preserve_attributes = False
me_cylinder_102.update()
me_cylinder_103 = bpy.data.meshes.new('Cylinder.103')
me_cylinder_103.from_pydata([(-1.274e-08, 1.665, 0.493), (0.6462, 1.402, 0.4451), (0.8645, 0.8114, 0.3296), (-0.8722, 0.7687, 0.3296), (-0.6462, 1.402, 0.4451), (0.8783, -0.8274, 0.2018), (0.5529, -1.489, 0.3234), (-7.993e-08, -1.773, 0.4691), (-0.5396, -1.534, 0.3234), (-0.8827, -0.8052, 0.2018), (0.6462, 1.487, 0.04918), (-6.847e-09, 1.75, 0.09704), (-0.9138, 0.4184, 0.2658), (-0.9138, -0.2447, 0.2018), (0.9138, -0.2447, 0.2018), (0.9138, 0.4184, 0.2658), (0.8645, 0.8965, -0.06638), (-0.8722, 0.8538, -0.06638), (-0.6462, 1.487, 0.04918), (0.8783, -0.8274, -0.1823), (0.5529, -1.573, 0.01066), (-8.481e-08, -1.843, 0.2421), (-0.5396, -1.617, 0.01066), (-0.8827, -0.8052, -0.1823), (0.9138, 0.5034, -0.05889), (0.9138, -0.2447, -0.1815), (-0.9138, -0.2447, -0.1815), (-0.9138, 0.5034, -0.05889), (-0.8827, -0.8052, 0.1084), (-0.5396, -1.555, 0.2322), (0.9138, 0.4381, 0.1741), (0.8645, 0.8311, 0.2379), (0.6462, 1.422, 0.3534), (-1.138e-08, 1.685, 0.4013), (0.9138, -0.2447, 0.1084), (-0.6462, 1.422, 0.3534), (-0.8722, 0.7884, 0.2379), (-0.9138, 0.4381, 0.1741), (-0.9138, -0.2447, 0.1084), (0.5529, -1.511, 0.2322), (0.8783, -0.8274, 0.1084), (-8.236e-08, -1.808, 0.4266), (-0.8827, -0.8052, -0.09876), (0.9138, 0.4858, 0.02303), (0.6462, 1.47, 0.1311), (0.9138, -0.2447, -0.09794), (-0.6462, 1.47, 0.1311), (-0.9138, 0.4858, 0.02303), (0.5529, -1.553, 0.0922), (-8.527e-08, -1.85, 0.3368), (-0.5396, -1.597, 0.0922), (0.8645, 0.8789, 0.01554), (-8.066e-09, 1.732, 0.179), (-0.8722, 0.8362, 0.01554), (-0.9138, -0.2447, -0.09794), (0.8783, -0.8274, -0.09876), (0.6462, 1.462, -0.2513), (0.8645, 0.871, -0.2513), (-0.6462, 1.462, -0.2513), (-4.012e-09, 1.724, -0.2513), (-0.8722, 0.8283, -0.2513), (-1.304e-08, -0.3779, -0.2018), (-5.96e-08, -0.8274, 0.2018), (-0.9138, 0.478, -0.2513), (0.9138, 0.478, -0.2513), (-0.9138, -0.3778, 0.2018), (0.9138, -0.3778, 0.2018), (-0.9138, -0.3778, -0.2018), (0.9138, -0.3778, -0.2018), (0.9138, -0.3778, 0.1084), (-0.9138, -0.3778, 0.1084), (0.9138, -0.3778, -0.1183), (-0.9138, -0.3778, -0.1183), (0.0, -0.3778, 0.2018), (5.96e-08, -0.2447, 0.2018), (-0.9138, 0.5934, 0.2977), (0.9138, 0.5934, 0.2977), (-0.9138, 0.6785, -0.09828), (0.9138, 0.6785, -0.09828), (-0.9138, 0.6131, 0.206), (0.9138, 0.6131, 0.206), (-0.9138, 0.6609, -0.01636), (0.9138, 0.6609, -0.01636), (-0.9138, 0.653, -0.2513), (0.9138, 0.653, -0.2513), (5.96e-08, -0.2447, -0.1815), (2.279e-09, 0.5034, -0.05889), (6.425e-08, 0.828, -0.2513), (1.156e-07, 0.4184, 0.2658), (1.154e-07, 0.5934, 0.2977), (5.114e-09, 0.478, -0.2513), (1.151e-07, 0.7684, 0.3296), (6.448e-08, 0.653, -0.2513), (-4.936e-08, -0.8313, -0.1823), (0.74, -1.172, 0.2258), (-0.7445, -1.167, 0.2258), (0.74, -1.219, -0.1438), (-0.7445, -1.214, -0.1438), (0.74, -1.183, 0.1334), (-0.7445, -1.178, 0.1334), (0.74, -1.209, -0.06128), (-0.7445, -1.205, -0.06128), (-7.084e-08, -1.316, 0.2524), (-6.899e-08, -1.365, -0.1025)], [], [(102, 7, 6, 94), (0, 4, 3, 91), (89, 88, 15, 76), (65, 9, 62, 73), (74, 88, 12, 13), (73, 62, 5, 66), (17, 18, 58, 60), (11, 10, 56, 59), (85, 26, 27, 86), (78, 24, 64, 84), (101, 42, 23, 97), (82, 43, 24, 78), (52, 44, 10, 11), (43, 45, 25, 24), (44, 51, 16, 10), (53, 46, 18, 17), (54, 47, 27, 26), (46, 52, 11, 18), (100, 48, 20, 96), (72, 54, 26, 67), (48, 49, 21, 20), (71, 55, 19, 68), (49, 50, 22, 21), (81, 53, 17, 77), (75, 3, 36, 79), (7, 8, 29, 41), (66, 5, 40, 69), (6, 7, 41, 39), (65, 13, 38, 70), (94, 6, 39, 98), (4, 0, 33, 35), (13, 12, 37, 38), (3, 4, 35, 36), (1, 2, 31, 32), (15, 14, 34, 30), (0, 1, 32, 33), (76, 15, 30, 80), (95, 9, 28, 99), (79, 36, 53, 81), (41, 29, 50, 49), (69, 40, 55, 71), (39, 41, 49, 48), (70, 38, 54, 72), (98, 39, 48, 100), (35, 33, 52, 46), (38, 37, 47, 54), (36, 35, 46, 53), (32, 31, 51, 44), (30, 34, 45, 43), (33, 32, 44, 52), (80, 30, 43, 82), (99, 28, 42, 101), (59, 56, 57, 87), (92, 84, 64, 90), (86, 27, 63, 90), (10, 16, 57, 56), (3, 75, 89, 91), (77, 17, 60, 83), (18, 11, 59, 58), (95, 8, 7, 102), (1, 0, 91, 2), (13, 65, 73, 74), (28, 70, 72, 42), (34, 69, 71, 45), (9, 65, 70, 28), (14, 66, 69, 34), (45, 71, 68, 25), (42, 72, 67, 23), (74, 73, 66, 14), (27, 77, 83, 63), (87, 57, 84, 92), (31, 80, 82, 51), (37, 79, 81, 47), (2, 76, 80, 31), (12, 75, 79, 37), (47, 81, 77, 27), (51, 82, 78, 16), (16, 78, 84, 57), (91, 89, 76, 2), (60, 87, 92, 83), (75, 12, 88, 89), (24, 86, 90, 64), (83, 92, 90, 63), (25, 85, 86, 24), (14, 15, 88, 74), (58, 59, 87, 60), (25, 68, 61, 85), (85, 61, 67, 26), (61, 93, 23, 67), (68, 19, 93, 61), (96, 20, 21, 103), (97, 23, 93, 103), (22, 97, 103, 21), (19, 96, 103, 93), (9, 95, 102, 62), (29, 99, 101, 50), (40, 98, 100, 55), (8, 95, 99, 29), (5, 94, 98, 40), (55, 100, 96, 19), (50, 101, 97, 22), (62, 102, 94, 5)])
me_cylinder_103.polygons.foreach_set('use_smooth', [True] * 102)
_uv = me_cylinder_103.uv_layers.new(name='UVMap')
_uv.uv.foreach_set('vector', [0.5, 0.5, 0.5, 0.5, 0.625, 0.5, 0.6875, 0.5, 0.0, 0.5, 0.125, 0.5, 0.25, 0.5, 0.5, 0.5, 0.5, 0.5, 0.5, 0.5, 0.75, 0.5, 0.75, 0.5, 0.25, 0.5, 0.25, 0.5, 0.5, 0.5, 0.5, 0.5, 0.5, 0.5, 0.5, 0.5, 0.25, 0.5, 0.25, 0.5, 0.5, 0.5, 0.5, 0.5, 0.75, 0.5, 0.75, 0.5, 0.25, 0.5, 0.125, 0.5, 0.125, 0.5, 0.25, 0.5, 0.0, 0.5, 0.875, 0.5, 0.875, 0.5, 0.0, 0.5, 0.5, 0.5, 0.25, 0.5, 0.25, 0.5, 0.5, 0.5, 0.75, 0.5, 0.75, 0.5, 0.75, 0.5, 0.75, 0.5, 0.3125, 0.5, 0.25, 0.5, 0.25, 0.5, 0.3125, 0.5, 0.75, 0.5, 0.75, 0.5, 0.75, 0.5, 0.75, 0.5, 0.0, 0.5, 0.875, 0.5, 0.875, 0.5, 0.0, 0.5, 0.75, 0.5, 0.75, 0.5, 0.75, 0.5, 0.75, 0.5, 0.875, 0.5, 0.75, 0.5, 0.75, 0.5, 0.875, 0.5, 0.25, 0.5, 0.125, 0.5, 0.125, 0.5, 0.25, 0.5, 0.25, 0.5, 0.25, 0.5, 0.25, 0.5, 0.25, 0.5, 0.125, 0.5, 0.0, 0.5, 0.0, 0.5, 0.125, 0.5, 0.6875, 0.5, 0.625, 0.5, 0.625, 0.5, 0.6875, 0.5, 0.25, 0.5, 0.25, 0.5, 0.25, 0.5, 0.25, 0.5, 0.625, 0.5, 0.5, 0.5, 0.5, 0.5, 0.625, 0.5, 0.75, 0.5, 0.75, 0.5, 0.75, 0.5, 0.75, 0.5, 0.5, 0.5, 0.375, 0.5, 0.375, 0.5, 0.5, 0.5, 0.25, 0.5, 0.25, 0.5, 0.25, 0.5, 0.25, 0.5, 0.25, 0.5, 0.25, 0.5, 0.25, 0.5, 0.25, 0.5, 0.5, 0.5, 0.375, 0.5, 0.375, 0.5, 0.5, 0.5, 0.75, 0.5, 0.75, 0.5, 0.75, 0.5, 0.75, 0.5, 0.625, 0.5, 0.5, 0.5, 0.5, 0.5, 0.625, 0.5, 0.25, 0.5, 0.25, 0.5, 0.25, 0.5, 0.25, 0.5, 0.6875, 0.5, 0.625, 0.5, 0.625, 0.5, 0.6875, 0.5, 0.125, 0.5, 0.0, 0.5, 0.0, 0.5, 0.125, 0.5, 0.25, 0.5, 0.25, 0.5, 0.25, 0.5, 0.25, 0.5, 0.25, 0.5, 0.125, 0.5, 0.125, 0.5, 0.25, 0.5, 0.875, 0.5, 0.75, 0.5, 0.75, 0.5, 0.875, 0.5, 0.75, 0.5, 0.75, 0.5, 0.75, 0.5, 0.75, 0.5, 0.0, 0.5, 0.875, 0.5, 0.875, 0.5, 0.0, 0.5, 0.75, 0.5, 0.75, 0.5, 0.75, 0.5, 0.75, 0.5, 0.3125, 0.5, 0.25, 0.5, 0.25, 0.5, 0.3125, 0.5, 0.25, 0.5, 0.25, 0.5, 0.25, 0.5, 0.25, 0.5, 0.5, 0.5, 0.375, 0.5, 0.375, 0.5, 0.5, 0.5, 0.75, 0.5, 0.75, 0.5, 0.75, 0.5, 0.75, 0.5, 0.625, 0.5, 0.5, 0.5, 0.5, 0.5, 0.625, 0.5, 0.25, 0.5, 0.25, 0.5, 0.25, 0.5, 0.25, 0.5, 0.6875, 0.5, 0.625, 0.5, 0.625, 0.5, 0.6875, 0.5, 0.125, 0.5, 0.0, 0.5, 0.0, 0.5, 0.125, 0.5, 0.25, 0.5, 0.25, 0.5, 0.25, 0.5, 0.25, 0.5, 0.25, 0.5, 0.125, 0.5, 0.125, 0.5, 0.25, 0.5, 0.875, 0.5, 0.75, 0.5, 0.75, 0.5, 0.875, 0.5, 0.75, 0.5, 0.75, 0.5, 0.75, 0.5, 0.75, 0.5, 0.0, 0.5, 0.875, 0.5, 0.875, 0.5, 0.0, 0.5, 0.75, 0.5, 0.75, 0.5, 0.75, 0.5, 0.75, 0.5, 0.3125, 0.5, 0.25, 0.5, 0.25, 0.5, 0.3125, 0.5, 0.0, 0.5, 0.875, 0.5, 0.75, 0.5, 0.5, 0.5, 0.5, 0.5, 0.75, 0.5, 0.75, 0.5, 0.5, 0.5, 0.5, 0.5, 0.25, 0.5, 0.25, 0.5, 0.5, 0.5, 0.875, 0.5, 0.75, 0.5, 0.75, 0.5, 0.875, 0.5, 0.25, 0.5, 0.25, 0.5, 0.5, 0.5, 0.5, 0.5, 0.25, 0.5, 0.25, 0.5, 0.25, 0.5, 0.25, 0.5, 0.125, 0.5, 0.0, 0.5, 0.0, 0.5, 0.125, 0.5, 0.3125, 0.5, 0.375, 0.5, 0.5, 0.5, 0.5, 0.5, 0.875, 0.5, 0.0, 0.5, 0.5, 0.5, 0.75, 0.5, 0.25, 0.5, 0.25, 0.5, 0.5, 0.5, 0.5, 0.5, 0.25, 0.5, 0.25, 0.5, 0.25, 0.5, 0.25, 0.5, 0.75, 0.5, 0.75, 0.5, 0.75, 0.5, 0.75, 0.5, 0.25, 0.5, 0.25, 0.5, 0.25, 0.5, 0.25, 0.5, 0.75, 0.5, 0.75, 0.5, 0.75, 0.5, 0.75, 0.5, 0.75, 0.5, 0.75, 0.5, 0.75, 0.5, 0.75, 0.5, 0.25, 0.5, 0.25, 0.5, 0.25, 0.5, 0.25, 0.5, 0.5, 0.5, 0.5, 0.5, 0.75, 0.5, 0.75, 0.5, 0.25, 0.5, 0.25, 0.5, 0.25, 0.5, 0.25, 0.5, 0.5, 0.5, 0.75, 0.5, 0.75, 0.5, 0.5, 0.5, 0.75, 0.5, 0.75, 0.5, 0.75, 0.5, 0.75, 0.5, 0.25, 0.5, 0.25, 0.5, 0.25, 0.5, 0.25, 0.5, 0.75, 0.5, 0.75, 0.5, 0.75, 0.5, 0.75, 0.5, 0.25, 0.5, 0.25, 0.5, 0.25, 0.5, 0.25, 0.5, 0.25, 0.5, 0.25, 0.5, 0.25, 0.5, 0.25, 0.5, 0.75, 0.5, 0.75, 0.5, 0.75, 0.5, 0.75, 0.5, 0.75, 0.5, 0.75, 0.5, 0.75, 0.5, 0.75, 0.5, 0.5, 0.5, 0.5, 0.5, 0.75, 0.5, 0.75, 0.5, 0.25, 0.5, 0.5, 0.5, 0.5, 0.5, 0.25, 0.5, 0.25, 0.5, 0.25, 0.5, 0.5, 0.5, 0.5, 0.5, 0.75, 0.5, 0.5, 0.5, 0.5, 0.5, 0.75, 0.5, 0.25, 0.5, 0.5, 0.5, 0.5, 0.5, 0.25, 0.5, 0.75, 0.5, 0.5, 0.5, 0.5, 0.5, 0.75, 0.5, 0.75, 0.5, 0.75, 0.5, 0.5, 0.5, 0.5, 0.5, 0.125, 0.5, 0.0, 0.5, 0.5, 0.5, 0.25, 0.5, 0.75, 0.5, 0.75, 0.5, 0.0, 0.0, 0.5, 0.5, 0.5, 0.5, 0.0, 0.0, 0.25, 0.5, 0.25, 0.5, 0.0, 0.0, 0.0, 0.0, 0.25, 0.5, 0.25, 0.5, 0.75, 0.5, 0.75, 0.5, 0.0, 0.0, 0.0, 0.0, 0.6875, 0.5, 0.625, 0.5, 0.5, 0.5, 0.25, 0.25, 0.3125, 0.5, 0.25, 0.5, 0.0, 0.0, 0.25, 0.25, 0.375, 0.5, 0.3125, 0.5, 0.25, 0.25, 0.5, 0.5, 0.75, 0.5, 0.6875, 0.5, 0.25, 0.25, 0.0, 0.0, 0.25, 0.5, 0.3125, 0.5, 0.5, 0.5, 0.5, 0.5, 0.375, 0.5, 0.3125, 0.5, 0.3125, 0.5, 0.375, 0.5, 0.75, 0.5, 0.6875, 0.5, 0.6875, 0.5, 0.75, 0.5, 0.375, 0.5, 0.3125, 0.5, 0.3125, 0.5, 0.375, 0.5, 0.75, 0.5, 0.6875, 0.5, 0.6875, 0.5, 0.75, 0.5, 0.75, 0.5, 0.6875, 0.5, 0.6875, 0.5, 0.75, 0.5, 0.375, 0.5, 0.3125, 0.5, 0.3125, 0.5, 0.375, 0.5, 0.5, 0.5, 0.5, 0.5, 0.6875, 0.5, 0.75, 0.5])
me_cylinder_103.materials.append(mat_black)
me_cylinder_103.use_remesh_fix_poles = True
me_cylinder_103.use_remesh_preserve_attributes = False
me_cylinder_103.update()
me_cylinder_104 = bpy.data.meshes.new('Cylinder.104')
me_cylinder_104.from_pydata([(0.7876, 0.4444, 0.6287), (0.7876, -0.4094, 0.61), (1.006, 0.02402, 0.1006), (-0.6906, -0.4082, 0.6104), (-0.6906, 0.4444, 0.6287), (-0.898, 0.02402, 0.1006), (-0.6412, 0.4251, 1.97), (-0.6412, -0.3603, 2.003), (0.709, -0.36, 2.003), (0.709, 0.4251, 1.97), (0.7876, 0.4213, 1.295), (0.7876, -0.356, 1.284), (-0.6798, 0.4213, 1.295), (-0.6798, -0.356, 1.284), (-0.6609, 0.4238, 1.767), (0.7656, 0.4239, 1.767), (-0.6609, -0.3588, 1.776), (0.7656, -0.3586, 1.776), (-0.6511, -0.3596, 1.955), (-0.6511, 0.4245, 1.934), (0.709, 0.03257, 1.915), (0.7656, 0.03263, 1.772), (0.7876, 0.03266, 1.289), (-0.6609, 0.0325, 1.772), (-0.6412, 0.03238, 1.915), (-0.6798, 0.03266, 1.289), (-0.6511, 0.03244, 1.873), (0.7191, 0.4249, 1.934), (0.7191, -0.3597, 1.963), (0.7191, 0.03258, 1.889)], [], [(29, 28, 17, 21), (21, 22, 10, 15), (2, 0, 10, 22, 11, 1), (26, 19, 14, 23), (23, 25, 13, 16), (4, 5, 3, 13, 25, 12), (24, 6, 19, 26), (17, 11, 22, 21), (27, 29, 21, 15), (7, 24, 26, 18), (14, 12, 25, 23), (18, 26, 23, 16), (9, 20, 29, 27), (20, 8, 28, 29)])
me_cylinder_104.polygons.foreach_set('use_smooth', [True] * 14)
_uv = me_cylinder_104.uv_layers.new(name='UVMap')
_uv.uv.foreach_set('vector', [0.0, 0.0, 0.0, 0.0, 0.0, 0.0, 0.0, 0.0, 0.0, 0.0, 0.0, 0.0, 0.0, 0.0, 0.0, 0.0, 0.0, 0.0, 0.0, 0.0, 0.0, 0.0, 0.0, 0.0, 0.0, 0.0, 0.0, 0.0, 0.0, 0.0, 0.0, 0.0, 0.0, 0.0, 0.0, 0.0, 0.0, 0.0, 0.0, 0.0, 0.0, 0.0, 0.0, 0.0, 0.0, 0.0, 0.0, 0.0, 0.0, 0.0, 0.0, 0.0, 0.0, 0.0, 0.0, 0.0, 0.0, 0.0, 0.0, 0.0, 0.0, 0.0, 0.0, 0.0, 0.0, 0.0, 0.0, 0.0, 0.0, 0.0, 0.0, 0.0, 0.0, 0.0, 0.0, 0.0, 0.0, 0.0, 0.0, 0.0, 0.0, 0.0, 0.0, 0.0, 0.0, 0.0, 0.0, 0.0, 0.0, 0.0, 0.0, 0.0, 0.0, 0.0, 0.0, 0.0, 0.0, 0.0, 0.0, 0.0, 0.0, 0.0, 0.0, 0.0, 0.0, 0.0, 0.0, 0.0, 0.0, 0.0, 0.0, 0.0, 0.0, 0.0, 0.0, 0.0, 0.0, 0.0, 0.0, 0.0])
me_cylinder_104.materials.append(mat_black)
me_cylinder_104.materials.append(None)
me_cylinder_104.use_remesh_fix_poles = True
me_cylinder_104.use_remesh_preserve_attributes = False
me_cylinder_104.update()
me_plane_006 = bpy.data.meshes.new('Plane.006')
me_plane_006.from_pydata([(-0.1258, -0.09241, 0.0), (0.1258, -0.09241, 0.0), (-0.1258, 0.09241, 0.0), (0.1258, 0.09241, 0.0), (5.6e-18, -0.08742, -0.02979), (5.6e-18, 0.09739, -0.02979), (-0.1258, 0.2253, -0.07337), (0.1258, 0.2253, -0.07337), (2.345e-17, 0.2303, -0.1032), (-0.1258, 0.1659, -0.1986), (0.1258, 0.1659, -0.1986), (4.428e-17, 0.1709, -0.2284), (-0.1258, -0.004004, -0.1395), (0.1258, -0.004004, -0.1395), (2.779e-17, 0.0009832, -0.1693), (-0.1258, -0.0819, -0.02114), (0.1258, -0.0819, -0.02114), (3.594e-18, -0.07692, -0.05093)], [], [(4, 1, 3, 5), (0, 4, 5, 2), (5, 3, 7, 8), (2, 5, 8, 6), (8, 7, 10, 11), (6, 8, 11, 9), (11, 10, 13, 14), (9, 11, 14, 12), (14, 13, 16, 17), (12, 14, 17, 15)])
me_plane_006.polygons.foreach_set('use_smooth', [True] * 10)
_uv = me_plane_006.uv_layers.new(name='UVMap')
_uv.uv.foreach_set('vector', [0.5, 0.0, 1.0, 0.0, 1.0, 1.0, 0.5, 1.0, 0.0, 0.0, 0.5, 0.0, 0.5, 1.0, 0.0, 1.0, 0.5, 1.0, 1.0, 1.0, 1.0, 1.0, 0.5, 1.0, 0.0, 1.0, 0.5, 1.0, 0.5, 1.0, 0.0, 1.0, 0.5, 1.0, 1.0, 1.0, 1.0, 1.0, 0.5, 1.0, 0.0, 1.0, 0.5, 1.0, 0.5, 1.0, 0.0, 1.0, 0.5, 1.0, 1.0, 1.0, 1.0, 1.0, 0.5, 1.0, 0.0, 1.0, 0.5, 1.0, 0.5, 1.0, 0.0, 1.0, 0.5, 1.0, 1.0, 1.0, 1.0, 1.0, 0.5, 1.0, 0.0, 1.0, 0.5, 1.0, 0.5, 1.0, 0.0, 1.0])
me_plane_006.materials.append(mat_black)
me_plane_006.use_remesh_fix_poles = True
me_plane_006.use_remesh_preserve_attributes = False
me_plane_006.update()
me_plane_013 = bpy.data.meshes.new('Plane.013')
me_plane_013.from_pydata([(-0.1258, -0.09241, 0.0), (0.1258, -0.09241, 0.0), (-0.1258, 0.09241, 0.0), (0.1258, 0.09241, 0.0), (5.6e-18, -0.08742, -0.02979), (5.6e-18, 0.09739, -0.02979), (-0.1258, 0.2253, -0.07337), (0.1258, 0.2253, -0.07337), (2.345e-17, 0.2303, -0.1032), (-0.1258, 0.1659, -0.1986), (0.1258, 0.1659, -0.1986), (4.428e-17, 0.1709, -0.2284), (-0.1258, -0.004004, -0.1395), (0.1258, -0.004004, -0.1395), (2.779e-17, 0.0009832, -0.1693), (-0.1258, -0.0819, -0.02114), (0.1258, -0.0819, -0.02114), (3.594e-18, -0.07692, -0.05093)], [], [(4, 1, 3, 5), (0, 4, 5, 2), (5, 3, 7, 8), (2, 5, 8, 6), (8, 7, 10, 11), (6, 8, 11, 9), (11, 10, 13, 14), (9, 11, 14, 12), (14, 13, 16, 17), (12, 14, 17, 15)])
me_plane_013.polygons.foreach_set('use_smooth', [True] * 10)
_uv = me_plane_013.uv_layers.new(name='UVMap')
_uv.uv.foreach_set('vector', [0.5, 0.0, 1.0, 0.0, 1.0, 1.0, 0.5, 1.0, 0.0, 0.0, 0.5, 0.0, 0.5, 1.0, 0.0, 1.0, 0.5, 1.0, 1.0, 1.0, 1.0, 1.0, 0.5, 1.0, 0.0, 1.0, 0.5, 1.0, 0.5, 1.0, 0.0, 1.0, 0.5, 1.0, 1.0, 1.0, 1.0, 1.0, 0.5, 1.0, 0.0, 1.0, 0.5, 1.0, 0.5, 1.0, 0.0, 1.0, 0.5, 1.0, 1.0, 1.0, 1.0, 1.0, 0.5, 1.0, 0.0, 1.0, 0.5, 1.0, 0.5, 1.0, 0.0, 1.0, 0.5, 1.0, 1.0, 1.0, 1.0, 1.0, 0.5, 1.0, 0.0, 1.0, 0.5, 1.0, 0.5, 1.0, 0.0, 1.0])
me_plane_013.materials.append(mat_black)
me_plane_013.use_remesh_fix_poles = True
me_plane_013.use_remesh_preserve_attributes = False
me_plane_013.update()

# ---- objects
ob_cylinder_032 = bpy.data.objects.new('Cylinder.032', me_cylinder_032)
ob_cylinder_033 = bpy.data.objects.new('Cylinder.033', me_cylinder_033)
ob_cylinder_045 = bpy.data.objects.new('Cylinder.045', me_cylinder_050)
ob_cylinder_100 = bpy.data.objects.new('Cylinder.100', me_cylinder_102)
ob_cylinder_101 = bpy.data.objects.new('Cylinder.101', me_cylinder_103)
ob_cylinder_102 = bpy.data.objects.new('Cylinder.102', me_cylinder_104)
ob_plane_006 = bpy.data.objects.new('Plane.006', me_plane_006)
ob_plane_013 = bpy.data.objects.new('Plane.013', me_plane_013)
ob_camera_001 = bpy.data.objects.new('Camera.001', cam_camera_002)
ob_point = bpy.data.objects.new('Point', light_point)
ob_point_001 = bpy.data.objects.new('Point.001', light_point_005)
ob_point_002 = bpy.data.objects.new('Point.002', light_point_001)
ob_sun = bpy.data.objects.new('Sun', light_sun)

# ---- transforms, parenting, visibility, modifiers, constraints
ob_cylinder_032.location = (0.7813, 0.1113, -0.8081)
ob_cylinder_032.rotation_euler = (0.4014, 0.2443, -0.5236)
ob_cylinder_032.scale = (0.7204, 0.7233, 0.7852)
_vg = ob_cylinder_032.vertex_groups.new(name='DEF-spine')
_vg = ob_cylinder_032.vertex_groups.new(name='DEF-spine.001')
_vg = ob_cylinder_032.vertex_groups.new(name='DEF-spine.002')
_vg = ob_cylinder_032.vertex_groups.new(name='DEF-spine.003')
_vg = ob_cylinder_032.vertex_groups.new(name='DEF-spine.004')
_vg = ob_cylinder_032.vertex_groups.new(name='DEF-spine.005')
_vg = ob_cylinder_032.vertex_groups.new(name='DEF-spine.006')
_vg = ob_cylinder_032.vertex_groups.new(name='DEF-pelvis.L')
_vg = ob_cylinder_032.vertex_groups.new(name='DEF-pelvis.R')
_vg = ob_cylinder_032.vertex_groups.new(name='DEF-thigh.L')
_vg = ob_cylinder_032.vertex_groups.new(name='DEF-thigh.L.001')
_vg = ob_cylinder_032.vertex_groups.new(name='DEF-shin.L')
_vg = ob_cylinder_032.vertex_groups.new(name='DEF-shin.L.001')
_vg = ob_cylinder_032.vertex_groups.new(name='DEF-foot.L')
_vg = ob_cylinder_032.vertex_groups.new(name='DEF-toe.L')
_vg = ob_cylinder_032.vertex_groups.new(name='DEF-thigh.R')
_vg = ob_cylinder_032.vertex_groups.new(name='DEF-thigh.R.001')
_vg = ob_cylinder_032.vertex_groups.new(name='DEF-shin.R')
_vg = ob_cylinder_032.vertex_groups.new(name='DEF-shin.R.001')
_vg = ob_cylinder_032.vertex_groups.new(name='DEF-foot.R')
_vg = ob_cylinder_032.vertex_groups.new(name='DEF-toe.R')
_vg = ob_cylinder_032.vertex_groups.new(name='DEF-ear.L')
_vg = ob_cylinder_032.vertex_groups.new(name='DEF-ear.L.001')
_vg = ob_cylinder_032.vertex_groups.new(name='DEF-ear.L.002')
_vg = ob_cylinder_032.vertex_groups.new(name='DEF-ear.L.003')
_vg = ob_cylinder_032.vertex_groups.new(name='DEF-ear.L.004')
_vg = ob_cylinder_032.vertex_groups.new(name='DEF-ear.R')
_vg = ob_cylinder_032.vertex_groups.new(name='DEF-ear.R.001')
_vg = ob_cylinder_032.vertex_groups.new(name='DEF-ear.R.002')
_vg = ob_cylinder_032.vertex_groups.new(name='DEF-ear.R.003')
_vg = ob_cylinder_032.vertex_groups.new(name='DEF-ear.R.004')
_vg = ob_cylinder_032.vertex_groups.new(name='DEF-teeth.T')
_vg = ob_cylinder_032.vertex_groups.new(name='DEF-nose.002')
_vg = ob_cylinder_032.vertex_groups.new(name='DEF-nose.003')
_vg = ob_cylinder_032.vertex_groups.new(name='DEF-nose.L.001')
_vg = ob_cylinder_032.vertex_groups.new(name='DEF-nose.R.001')
_vg = ob_cylinder_032.vertex_groups.new(name='DEF-eye_master.L')
_vg = ob_cylinder_032.vertex_groups.new(name='DEF-lid.B.L')
_vg = ob_cylinder_032.vertex_groups.new(name='DEF-lid.B.L.001')
_vg = ob_cylinder_032.vertex_groups.new(name='DEF-lid.B.L.002')
_vg = ob_cylinder_032.vertex_groups.new(name='DEF-lid.B.L.003')
_vg = ob_cylinder_032.vertex_groups.new(name='DEF-lid.T.L')
_vg = ob_cylinder_032.vertex_groups.new(name='DEF-lid.T.L.001')
_vg = ob_cylinder_032.vertex_groups.new(name='DEF-lid.T.L.002')
_vg = ob_cylinder_032.vertex_groups.new(name='DEF-lid.T.L.003')
_vg = ob_cylinder_032.vertex_groups.new(name='DEF-eye.L')
_vg = ob_cylinder_032.vertex_groups.new(name='DEF-eye_iris.L')
_vg = ob_cylinder_032.vertex_groups.new(name='DEF-eye_master.R')
_vg = ob_cylinder_032.vertex_groups.new(name='DEF-lid.B.R')
_vg = ob_cylinder_032.vertex_groups.new(name='DEF-lid.B.R.001')
_vg = ob_cylinder_032.vertex_groups.new(name='DEF-lid.B.R.002')
_vg = ob_cylinder_032.vertex_groups.new(name='DEF-lid.B.R.003')
_vg = ob_cylinder_032.vertex_groups.new(name='DEF-lid.T.R')
_vg = ob_cylinder_032.vertex_groups.new(name='DEF-lid.T.R.001')
_vg = ob_cylinder_032.vertex_groups.new(name='DEF-lid.T.R.002')
_vg = ob_cylinder_032.vertex_groups.new(name='DEF-lid.T.R.003')
_vg = ob_cylinder_032.vertex_groups.new(name='DEF-eye.R')
_vg = ob_cylinder_032.vertex_groups.new(name='DEF-eye_iris.R')
_vg = ob_cylinder_032.vertex_groups.new(name='DEF-teeth.B')
_vg = ob_cylinder_032.vertex_groups.new(name='DEF-tongue')
_vg = ob_cylinder_032.vertex_groups.new(name='DEF-tongue.001')
_vg = ob_cylinder_032.vertex_groups.new(name='DEF-tongue.002')
_vg = ob_cylinder_032.vertex_groups.new(name='DEF-jaw_master')
_vg = ob_cylinder_032.vertex_groups.new(name='DEF-chin')
_vg = ob_cylinder_032.vertex_groups.new(name='DEF-chin.001')
_vg = ob_cylinder_032.vertex_groups.new(name='DEF-jaw')
_vg = ob_cylinder_032.vertex_groups.new(name='DEF-jaw.L')
_vg = ob_cylinder_032.vertex_groups.new(name='DEF-jaw.L.001')
_vg = ob_cylinder_032.vertex_groups.new(name='DEF-chin.L')
_vg = ob_cylinder_032.vertex_groups.new(name='DEF-jaw.R')
_vg = ob_cylinder_032.vertex_groups.new(name='DEF-jaw.R.001')
_vg = ob_cylinder_032.vertex_groups.new(name='DEF-chin.R')
_vg = ob_cylinder_032.vertex_groups.new(name='DEF-lip.T.L')
_vg = ob_cylinder_032.vertex_groups.new(name='DEF-lip.T.L.001')
_vg = ob_cylinder_032.vertex_groups.new(name='DEF-lip.T.R')
_vg = ob_cylinder_032.vertex_groups.new(name='DEF-lip.T.R.001')
_vg = ob_cylinder_032.vertex_groups.new(name='DEF-lip.B.L')
_vg = ob_cylinder_032.vertex_groups.new(name='DEF-lip.B.L.001')
_vg = ob_cylinder_032.vertex_groups.new(name='DEF-lip.B.R')
_vg = ob_cylinder_032.vertex_groups.new(name='DEF-lip.B.R.001')
_vg = ob_cylinder_032.vertex_groups.new(name='DEF-brow.B.L')
_vg = ob_cylinder_032.vertex_groups.new(name='DEF-brow.B.L.001')
_vg = ob_cylinder_032.vertex_groups.new(name='DEF-brow.B.L.002')
_vg = ob_cylinder_032.vertex_groups.new(name='DEF-brow.B.L.003')
_vg = ob_cylinder_032.vertex_groups.new(name='DEF-brow.B.L.004')
_vg = ob_cylinder_032.vertex_groups.new(name='DEF-nose.L')
_vg = ob_cylinder_032.vertex_groups.new(name='DEF-brow.B.R')
_vg = ob_cylinder_032.vertex_groups.new(name='DEF-brow.B.R.001')
_vg = ob_cylinder_032.vertex_groups.new(name='DEF-brow.B.R.002')
_vg = ob_cylinder_032.vertex_groups.new(name='DEF-brow.B.R.003')
_vg = ob_cylinder_032.vertex_groups.new(name='DEF-brow.B.R.004')
_vg = ob_cylinder_032.vertex_groups.new(name='DEF-nose.R')
_vg = ob_cylinder_032.vertex_groups.new(name='DEF-brow.T.L')
_vg = ob_cylinder_032.vertex_groups.new(name='DEF-brow.T.L.001')
_vg = ob_cylinder_032.vertex_groups.new(name='DEF-brow.T.L.002')
_vg = ob_cylinder_032.vertex_groups.new(name='DEF-brow.T.L.003')
_vg = ob_cylinder_032.vertex_groups.new(name='DEF-brow.T.R')
_vg = ob_cylinder_032.vertex_groups.new(name='DEF-brow.T.R.001')
_vg = ob_cylinder_032.vertex_groups.new(name='DEF-brow.T.R.002')
_vg = ob_cylinder_032.vertex_groups.new(name='DEF-brow.T.R.003')
_vg = ob_cylinder_032.vertex_groups.new(name='DEF-cheek.B.L')
_vg = ob_cylinder_032.vertex_groups.new(name='DEF-cheek.B.L.001')
_vg = ob_cylinder_032.vertex_groups.new(name='DEF-cheek.B.R')
_vg = ob_cylinder_032.vertex_groups.new(name='DEF-cheek.B.R.001')
_vg = ob_cylinder_032.vertex_groups.new(name='DEF-cheek.T.L')
_vg = ob_cylinder_032.vertex_groups.new(name='DEF-cheek.T.L.001')
_vg = ob_cylinder_032.vertex_groups.new(name='DEF-cheek.T.R')
_vg = ob_cylinder_032.vertex_groups.new(name='DEF-cheek.T.R.001')
_vg = ob_cylinder_032.vertex_groups.new(name='DEF-forehead.L')
_vg = ob_cylinder_032.vertex_groups.new(name='DEF-forehead.L.001')
_vg = ob_cylinder_032.vertex_groups.new(name='DEF-forehead.L.002')
_vg = ob_cylinder_032.vertex_groups.new(name='DEF-forehead.R')
_vg = ob_cylinder_032.vertex_groups.new(name='DEF-forehead.R.001')
_vg = ob_cylinder_032.vertex_groups.new(name='DEF-forehead.R.002')
_vg = ob_cylinder_032.vertex_groups.new(name='DEF-nose')
_vg = ob_cylinder_032.vertex_groups.new(name='DEF-nose.001')
_vg = ob_cylinder_032.vertex_groups.new(name='DEF-nose.004')
_vg = ob_cylinder_032.vertex_groups.new(name='DEF-temple.L')
_vg = ob_cylinder_032.vertex_groups.new(name='DEF-temple.R')
_vg = ob_cylinder_032.vertex_groups.new(name='DEF-shoulder.L')
_vg = ob_cylinder_032.vertex_groups.new(name='DEF-upper_arm.L')
_vg = ob_cylinder_032.vertex_groups.new(name='DEF-upper_arm.L.001')
_vg = ob_cylinder_032.vertex_groups.new(name='DEF-forearm.L')
_vg = ob_cylinder_032.vertex_groups.new(name='DEF-forearm.L.001')
_vg = ob_cylinder_032.vertex_groups.new(name='DEF-hand.L')
_vg = ob_cylinder_032.vertex_groups.new(name='DEF-f_index.01.L')
_vg = ob_cylinder_032.vertex_groups.new(name='DEF-f_index.02.L')
_vg = ob_cylinder_032.vertex_groups.new(name='DEF-f_index.03.L')
_vg = ob_cylinder_032.vertex_groups.new(name='DEF-thumb.01.L')
_vg = ob_cylinder_032.vertex_groups.new(name='DEF-thumb.02.L')
_vg = ob_cylinder_032.vertex_groups.new(name='DEF-thumb.03.L')
_vg = ob_cylinder_032.vertex_groups.new(name='DEF-palm.01.L')
_vg = ob_cylinder_032.vertex_groups.new(name='DEF-f_middle.01.L')
_vg = ob_cylinder_032.vertex_groups.new(name='DEF-f_middle.02.L')
_vg = ob_cylinder_032.vertex_groups.new(name='DEF-f_middle.03.L')
_vg = ob_cylinder_032.vertex_groups.new(name='DEF-palm.02.L')
_vg = ob_cylinder_032.vertex_groups.new(name='DEF-f_ring.01.L')
_vg = ob_cylinder_032.vertex_groups.new(name='DEF-f_ring.02.L')
_vg = ob_cylinder_032.vertex_groups.new(name='DEF-f_ring.03.L')
_vg = ob_cylinder_032.vertex_groups.new(name='DEF-palm.03.L')
_vg = ob_cylinder_032.vertex_groups.new(name='DEF-f_pinky.01.L')
_vg = ob_cylinder_032.vertex_groups.new(name='DEF-f_pinky.02.L')
_vg = ob_cylinder_032.vertex_groups.new(name='DEF-f_pinky.03.L')
_vg = ob_cylinder_032.vertex_groups.new(name='DEF-palm.04.L')
_vg = ob_cylinder_032.vertex_groups.new(name='DEF-shoulder.R')
_vg = ob_cylinder_032.vertex_groups.new(name='DEF-upper_arm.R')
_vg = ob_cylinder_032.vertex_groups.new(name='DEF-upper_arm.R.001')
_vg = ob_cylinder_032.vertex_groups.new(name='DEF-forearm.R')
_vg = ob_cylinder_032.vertex_groups.new(name='DEF-forearm.R.001')
_vg = ob_cylinder_032.vertex_groups.new(name='DEF-hand.R')
_vg = ob_cylinder_032.vertex_groups.new(name='DEF-f_index.01.R')
_vg = ob_cylinder_032.vertex_groups.new(name='DEF-f_index.02.R')
_vg = ob_cylinder_032.vertex_groups.new(name='DEF-f_index.03.R')
_vg = ob_cylinder_032.vertex_groups.new(name='DEF-thumb.01.R')
_vg = ob_cylinder_032.vertex_groups.new(name='DEF-thumb.02.R')
_vg = ob_cylinder_032.vertex_groups.new(name='DEF-thumb.03.R')
_vg = ob_cylinder_032.vertex_groups.new(name='DEF-palm.01.R')
_vg = ob_cylinder_032.vertex_groups.new(name='DEF-f_middle.01.R')
_vg = ob_cylinder_032.vertex_groups.new(name='DEF-f_middle.02.R')
_vg = ob_cylinder_032.vertex_groups.new(name='DEF-f_middle.03.R')
_vg = ob_cylinder_032.vertex_groups.new(name='DEF-palm.02.R')
_vg = ob_cylinder_032.vertex_groups.new(name='DEF-f_ring.01.R')
_vg = ob_cylinder_032.vertex_groups.new(name='DEF-f_ring.02.R')
_vg = ob_cylinder_032.vertex_groups.new(name='DEF-f_ring.03.R')
_vg = ob_cylinder_032.vertex_groups.new(name='DEF-palm.03.R')
_vg = ob_cylinder_032.vertex_groups.new(name='DEF-f_pinky.01.R')
_vg = ob_cylinder_032.vertex_groups.new(name='DEF-f_pinky.02.R')
_vg = ob_cylinder_032.vertex_groups.new(name='DEF-f_pinky.03.R')
_vg = ob_cylinder_032.vertex_groups.new(name='DEF-palm.04.R')
_vg = ob_cylinder_032.vertex_groups.new(name='DEF-breast.L')
_vg = ob_cylinder_032.vertex_groups.new(name='DEF-breast.R')
_m = ob_cylinder_032.modifiers.new('Subdivision', 'SUBSURF')
_m.levels = 2
ob_cylinder_033.location = (1.056, 0.3357, -0.172)
ob_cylinder_033.rotation_euler = (0.4014, 0.2443, -0.5236)
ob_cylinder_033.scale = (0.6212, 0.6212, 0.6212)
_vg = ob_cylinder_033.vertex_groups.new(name='DEF-spine')
_vg = ob_cylinder_033.vertex_groups.new(name='DEF-spine.001')
_vg = ob_cylinder_033.vertex_groups.new(name='DEF-spine.002')
_vg = ob_cylinder_033.vertex_groups.new(name='DEF-spine.003')
_vg = ob_cylinder_033.vertex_groups.new(name='DEF-spine.004')
_vg = ob_cylinder_033.vertex_groups.new(name='DEF-spine.005')
_vg = ob_cylinder_033.vertex_groups.new(name='DEF-spine.006')
_vg = ob_cylinder_033.vertex_groups.new(name='DEF-pelvis.L')
_vg = ob_cylinder_033.vertex_groups.new(name='DEF-pelvis.R')
_vg = ob_cylinder_033.vertex_groups.new(name='DEF-thigh.L')
_vg = ob_cylinder_033.vertex_groups.new(name='DEF-thigh.L.001')
_vg = ob_cylinder_033.vertex_groups.new(name='DEF-shin.L')
_vg = ob_cylinder_033.vertex_groups.new(name='DEF-shin.L.001')
_vg = ob_cylinder_033.vertex_groups.new(name='DEF-foot.L')
_vg = ob_cylinder_033.vertex_groups.new(name='DEF-toe.L')
_vg = ob_cylinder_033.vertex_groups.new(name='DEF-thigh.R')
_vg = ob_cylinder_033.vertex_groups.new(name='DEF-thigh.R.001')
_vg = ob_cylinder_033.vertex_groups.new(name='DEF-shin.R')
_vg = ob_cylinder_033.vertex_groups.new(name='DEF-shin.R.001')
_vg = ob_cylinder_033.vertex_groups.new(name='DEF-foot.R')
_vg = ob_cylinder_033.vertex_groups.new(name='DEF-toe.R')
_vg = ob_cylinder_033.vertex_groups.new(name='DEF-ear.L')
_vg = ob_cylinder_033.vertex_groups.new(name='DEF-ear.L.001')
_vg = ob_cylinder_033.vertex_groups.new(name='DEF-ear.L.002')
_vg = ob_cylinder_033.vertex_groups.new(name='DEF-ear.L.003')
_vg = ob_cylinder_033.vertex_groups.new(name='DEF-ear.L.004')
_vg = ob_cylinder_033.vertex_groups.new(name='DEF-ear.R')
_vg = ob_cylinder_033.vertex_groups.new(name='DEF-ear.R.001')
_vg = ob_cylinder_033.vertex_groups.new(name='DEF-ear.R.002')
_vg = ob_cylinder_033.vertex_groups.new(name='DEF-ear.R.003')
_vg = ob_cylinder_033.vertex_groups.new(name='DEF-ear.R.004')
_vg = ob_cylinder_033.vertex_groups.new(name='DEF-teeth.T')
_vg = ob_cylinder_033.vertex_groups.new(name='DEF-nose.002')
_vg = ob_cylinder_033.vertex_groups.new(name='DEF-nose.003')
_vg = ob_cylinder_033.vertex_groups.new(name='DEF-nose.L.001')
_vg = ob_cylinder_033.vertex_groups.new(name='DEF-nose.R.001')
_vg = ob_cylinder_033.vertex_groups.new(name='DEF-eye_master.L')
_vg = ob_cylinder_033.vertex_groups.new(name='DEF-lid.B.L')
_vg = ob_cylinder_033.vertex_groups.new(name='DEF-lid.B.L.001')
_vg = ob_cylinder_033.vertex_groups.new(name='DEF-lid.B.L.002')
_vg = ob_cylinder_033.vertex_groups.new(name='DEF-lid.B.L.003')
_vg = ob_cylinder_033.vertex_groups.new(name='DEF-lid.T.L')
_vg = ob_cylinder_033.vertex_groups.new(name='DEF-lid.T.L.001')
_vg = ob_cylinder_033.vertex_groups.new(name='DEF-lid.T.L.002')
_vg = ob_cylinder_033.vertex_groups.new(name='DEF-lid.T.L.003')
_vg = ob_cylinder_033.vertex_groups.new(name='DEF-eye.L')
_vg = ob_cylinder_033.vertex_groups.new(name='DEF-eye_iris.L')
_vg = ob_cylinder_033.vertex_groups.new(name='DEF-eye_master.R')
_vg = ob_cylinder_033.vertex_groups.new(name='DEF-lid.B.R')
_vg = ob_cylinder_033.vertex_groups.new(name='DEF-lid.B.R.001')
_vg = ob_cylinder_033.vertex_groups.new(name='DEF-lid.B.R.002')
_vg = ob_cylinder_033.vertex_groups.new(name='DEF-lid.B.R.003')
_vg = ob_cylinder_033.vertex_groups.new(name='DEF-lid.T.R')
_vg = ob_cylinder_033.vertex_groups.new(name='DEF-lid.T.R.001')
_vg = ob_cylinder_033.vertex_groups.new(name='DEF-lid.T.R.002')
_vg = ob_cylinder_033.vertex_groups.new(name='DEF-lid.T.R.003')
_vg = ob_cylinder_033.vertex_groups.new(name='DEF-eye.R')
_vg = ob_cylinder_033.vertex_groups.new(name='DEF-eye_iris.R')
_vg = ob_cylinder_033.vertex_groups.new(name='DEF-teeth.B')
_vg = ob_cylinder_033.vertex_groups.new(name='DEF-tongue')
_vg = ob_cylinder_033.vertex_groups.new(name='DEF-tongue.001')
_vg = ob_cylinder_033.vertex_groups.new(name='DEF-tongue.002')
_vg = ob_cylinder_033.vertex_groups.new(name='DEF-jaw_master')
_vg = ob_cylinder_033.vertex_groups.new(name='DEF-chin')
_vg = ob_cylinder_033.vertex_groups.new(name='DEF-chin.001')
_vg = ob_cylinder_033.vertex_groups.new(name='DEF-jaw')
_vg = ob_cylinder_033.vertex_groups.new(name='DEF-jaw.L')
_vg = ob_cylinder_033.vertex_groups.new(name='DEF-jaw.L.001')
_vg = ob_cylinder_033.vertex_groups.new(name='DEF-chin.L')
_vg = ob_cylinder_033.vertex_groups.new(name='DEF-jaw.R')
_vg = ob_cylinder_033.vertex_groups.new(name='DEF-jaw.R.001')
_vg = ob_cylinder_033.vertex_groups.new(name='DEF-chin.R')
_vg = ob_cylinder_033.vertex_groups.new(name='DEF-lip.T.L')
_vg = ob_cylinder_033.vertex_groups.new(name='DEF-lip.T.L.001')
_vg = ob_cylinder_033.vertex_groups.new(name='DEF-lip.T.R')
_vg = ob_cylinder_033.vertex_groups.new(name='DEF-lip.T.R.001')
_vg = ob_cylinder_033.vertex_groups.new(name='DEF-lip.B.L')
_vg = ob_cylinder_033.vertex_groups.new(name='DEF-lip.B.L.001')
_vg = ob_cylinder_033.vertex_groups.new(name='DEF-lip.B.R')
_vg = ob_cylinder_033.vertex_groups.new(name='DEF-lip.B.R.001')
_vg = ob_cylinder_033.vertex_groups.new(name='DEF-brow.B.L')
_vg = ob_cylinder_033.vertex_groups.new(name='DEF-brow.B.L.001')
_vg = ob_cylinder_033.vertex_groups.new(name='DEF-brow.B.L.002')
_vg = ob_cylinder_033.vertex_groups.new(name='DEF-brow.B.L.003')
_vg = ob_cylinder_033.vertex_groups.new(name='DEF-brow.B.L.004')
_vg = ob_cylinder_033.vertex_groups.new(name='DEF-nose.L')
_vg = ob_cylinder_033.vertex_groups.new(name='DEF-brow.B.R')
_vg = ob_cylinder_033.vertex_groups.new(name='DEF-brow.B.R.001')
_vg = ob_cylinder_033.vertex_groups.new(name='DEF-brow.B.R.002')
_vg = ob_cylinder_033.vertex_groups.new(name='DEF-brow.B.R.003')
_vg = ob_cylinder_033.vertex_groups.new(name='DEF-brow.B.R.004')
_vg = ob_cylinder_033.vertex_groups.new(name='DEF-nose.R')
_vg = ob_cylinder_033.vertex_groups.new(name='DEF-brow.T.L')
_vg = ob_cylinder_033.vertex_groups.new(name='DEF-brow.T.L.001')
_vg = ob_cylinder_033.vertex_groups.new(name='DEF-brow.T.L.002')
_vg = ob_cylinder_033.vertex_groups.new(name='DEF-brow.T.L.003')
_vg = ob_cylinder_033.vertex_groups.new(name='DEF-brow.T.R')
_vg = ob_cylinder_033.vertex_groups.new(name='DEF-brow.T.R.001')
_vg = ob_cylinder_033.vertex_groups.new(name='DEF-brow.T.R.002')
_vg = ob_cylinder_033.vertex_groups.new(name='DEF-brow.T.R.003')
_vg = ob_cylinder_033.vertex_groups.new(name='DEF-cheek.B.L')
_vg = ob_cylinder_033.vertex_groups.new(name='DEF-cheek.B.L.001')
_vg = ob_cylinder_033.vertex_groups.new(name='DEF-cheek.B.R')
_vg = ob_cylinder_033.vertex_groups.new(name='DEF-cheek.B.R.001')
_vg = ob_cylinder_033.vertex_groups.new(name='DEF-cheek.T.L')
_vg = ob_cylinder_033.vertex_groups.new(name='DEF-cheek.T.L.001')
_vg = ob_cylinder_033.vertex_groups.new(name='DEF-cheek.T.R')
_vg = ob_cylinder_033.vertex_groups.new(name='DEF-cheek.T.R.001')
_vg = ob_cylinder_033.vertex_groups.new(name='DEF-forehead.L')
_vg = ob_cylinder_033.vertex_groups.new(name='DEF-forehead.L.001')
_vg = ob_cylinder_033.vertex_groups.new(name='DEF-forehead.L.002')
_vg = ob_cylinder_033.vertex_groups.new(name='DEF-forehead.R')
_vg = ob_cylinder_033.vertex_groups.new(name='DEF-forehead.R.001')
_vg = ob_cylinder_033.vertex_groups.new(name='DEF-forehead.R.002')
_vg = ob_cylinder_033.vertex_groups.new(name='DEF-nose')
_vg = ob_cylinder_033.vertex_groups.new(name='DEF-nose.001')
_vg = ob_cylinder_033.vertex_groups.new(name='DEF-nose.004')
_vg = ob_cylinder_033.vertex_groups.new(name='DEF-temple.L')
_vg = ob_cylinder_033.vertex_groups.new(name='DEF-temple.R')
_vg = ob_cylinder_033.vertex_groups.new(name='DEF-shoulder.L')
_vg = ob_cylinder_033.vertex_groups.new(name='DEF-upper_arm.L')
_vg = ob_cylinder_033.vertex_groups.new(name='DEF-upper_arm.L.001')
_vg = ob_cylinder_033.vertex_groups.new(name='DEF-forearm.L')
_vg = ob_cylinder_033.vertex_groups.new(name='DEF-forearm.L.001')
_vg = ob_cylinder_033.vertex_groups.new(name='DEF-hand.L')
_vg = ob_cylinder_033.vertex_groups.new(name='DEF-f_index.01.L')
_vg = ob_cylinder_033.vertex_groups.new(name='DEF-f_index.02.L')
_vg = ob_cylinder_033.vertex_groups.new(name='DEF-f_index.03.L')
_vg = ob_cylinder_033.vertex_groups.new(name='DEF-thumb.01.L')
_vg = ob_cylinder_033.vertex_groups.new(name='DEF-thumb.02.L')
_vg = ob_cylinder_033.vertex_groups.new(name='DEF-thumb.03.L')
_vg = ob_cylinder_033.vertex_groups.new(name='DEF-palm.01.L')
_vg = ob_cylinder_033.vertex_groups.new(name='DEF-f_middle.01.L')
_vg = ob_cylinder_033.vertex_groups.new(name='DEF-f_middle.02.L')
_vg = ob_cylinder_033.vertex_groups.new(name='DEF-f_middle.03.L')
_vg = ob_cylinder_033.vertex_groups.new(name='DEF-palm.02.L')
_vg = ob_cylinder_033.vertex_groups.new(name='DEF-f_ring.01.L')
_vg = ob_cylinder_033.vertex_groups.new(name='DEF-f_ring.02.L')
_vg = ob_cylinder_033.vertex_groups.new(name='DEF-f_ring.03.L')
_vg = ob_cylinder_033.vertex_groups.new(name='DEF-palm.03.L')
_vg = ob_cylinder_033.vertex_groups.new(name='DEF-f_pinky.01.L')
_vg = ob_cylinder_033.vertex_groups.new(name='DEF-f_pinky.02.L')
_vg = ob_cylinder_033.vertex_groups.new(name='DEF-f_pinky.03.L')
_vg = ob_cylinder_033.vertex_groups.new(name='DEF-palm.04.L')
_vg = ob_cylinder_033.vertex_groups.new(name='DEF-shoulder.R')
_vg = ob_cylinder_033.vertex_groups.new(name='DEF-upper_arm.R')
_vg = ob_cylinder_033.vertex_groups.new(name='DEF-upper_arm.R.001')
_vg = ob_cylinder_033.vertex_groups.new(name='DEF-forearm.R')
_vg = ob_cylinder_033.vertex_groups.new(name='DEF-forearm.R.001')
_vg = ob_cylinder_033.vertex_groups.new(name='DEF-hand.R')
_vg = ob_cylinder_033.vertex_groups.new(name='DEF-f_index.01.R')
_vg = ob_cylinder_033.vertex_groups.new(name='DEF-f_index.02.R')
_vg = ob_cylinder_033.vertex_groups.new(name='DEF-f_index.03.R')
_vg = ob_cylinder_033.vertex_groups.new(name='DEF-thumb.01.R')
_vg = ob_cylinder_033.vertex_groups.new(name='DEF-thumb.02.R')
_vg = ob_cylinder_033.vertex_groups.new(name='DEF-thumb.03.R')
_vg = ob_cylinder_033.vertex_groups.new(name='DEF-palm.01.R')
_vg = ob_cylinder_033.vertex_groups.new(name='DEF-f_middle.01.R')
_vg = ob_cylinder_033.vertex_groups.new(name='DEF-f_middle.02.R')
_vg = ob_cylinder_033.vertex_groups.new(name='DEF-f_middle.03.R')
_vg = ob_cylinder_033.vertex_groups.new(name='DEF-palm.02.R')
_vg = ob_cylinder_033.vertex_groups.new(name='DEF-f_ring.01.R')
_vg = ob_cylinder_033.vertex_groups.new(name='DEF-f_ring.02.R')
_vg = ob_cylinder_033.vertex_groups.new(name='DEF-f_ring.03.R')
_vg = ob_cylinder_033.vertex_groups.new(name='DEF-palm.03.R')
_vg = ob_cylinder_033.vertex_groups.new(name='DEF-f_pinky.01.R')
_vg = ob_cylinder_033.vertex_groups.new(name='DEF-f_pinky.02.R')
_vg = ob_cylinder_033.vertex_groups.new(name='DEF-f_pinky.03.R')
_vg = ob_cylinder_033.vertex_groups.new(name='DEF-palm.04.R')
_vg = ob_cylinder_033.vertex_groups.new(name='DEF-breast.L')
_vg = ob_cylinder_033.vertex_groups.new(name='DEF-breast.R')
_m = ob_cylinder_033.modifiers.new('Solidify', 'SOLIDIFY')
_m.thickness = 0.27
_m = ob_cylinder_033.modifiers.new('Subdivision', 'SUBSURF')
_m.levels = 2
ob_cylinder_045.location = (1.056, 0.3357, -0.172)
ob_cylinder_045.rotation_euler = (0.4014, 0.2443, -0.5236)
ob_cylinder_045.scale = (0.6212, 0.6212, 0.6212)
_vg = ob_cylinder_045.vertex_groups.new(name='DEF-spine')
_vg = ob_cylinder_045.vertex_groups.new(name='DEF-spine.001')
_vg = ob_cylinder_045.vertex_groups.new(name='DEF-spine.002')
_vg = ob_cylinder_045.vertex_groups.new(name='DEF-spine.003')
_vg = ob_cylinder_045.vertex_groups.new(name='DEF-spine.004')
_vg = ob_cylinder_045.vertex_groups.new(name='DEF-spine.005')
_vg = ob_cylinder_045.vertex_groups.new(name='DEF-spine.006')
_vg = ob_cylinder_045.vertex_groups.new(name='DEF-pelvis.L')
_vg = ob_cylinder_045.vertex_groups.new(name='DEF-pelvis.R')
_vg = ob_cylinder_045.vertex_groups.new(name='DEF-thigh.L')
_vg = ob_cylinder_045.vertex_groups.new(name='DEF-thigh.L.001')
_vg = ob_cylinder_045.vertex_groups.new(name='DEF-shin.L')
_vg = ob_cylinder_045.vertex_groups.new(name='DEF-shin.L.001')
_vg = ob_cylinder_045.vertex_groups.new(name='DEF-foot.L')
_vg = ob_cylinder_045.vertex_groups.new(name='DEF-toe.L')
_vg = ob_cylinder_045.vertex_groups.new(name='DEF-thigh.R')
_vg = ob_cylinder_045.vertex_groups.new(name='DEF-thigh.R.001')
_vg = ob_cylinder_045.vertex_groups.new(name='DEF-shin.R')
_vg = ob_cylinder_045.vertex_groups.new(name='DEF-shin.R.001')
_vg = ob_cylinder_045.vertex_groups.new(name='DEF-foot.R')
_vg = ob_cylinder_045.vertex_groups.new(name='DEF-toe.R')
_vg = ob_cylinder_045.vertex_groups.new(name='DEF-ear.L')
_vg = ob_cylinder_045.vertex_groups.new(name='DEF-ear.L.001')
_vg = ob_cylinder_045.vertex_groups.new(name='DEF-ear.L.002')
_vg = ob_cylinder_045.vertex_groups.new(name='DEF-ear.L.003')
_vg = ob_cylinder_045.vertex_groups.new(name='DEF-ear.L.004')
_vg = ob_cylinder_045.vertex_groups.new(name='DEF-ear.R')
_vg = ob_cylinder_045.vertex_groups.new(name='DEF-ear.R.001')
_vg = ob_cylinder_045.vertex_groups.new(name='DEF-ear.R.002')
_vg = ob_cylinder_045.vertex_groups.new(name='DEF-ear.R.003')
_vg = ob_cylinder_045.vertex_groups.new(name='DEF-ear.R.004')
_vg = ob_cylinder_045.vertex_groups.new(name='DEF-teeth.T')
_vg = ob_cylinder_045.vertex_groups.new(name='DEF-nose.002')
_vg = ob_cylinder_045.vertex_groups.new(name='DEF-nose.003')
_vg = ob_cylinder_045.vertex_groups.new(name='DEF-nose.L.001')
_vg = ob_cylinder_045.vertex_groups.new(name='DEF-nose.R.001')
_vg = ob_cylinder_045.vertex_groups.new(name='DEF-eye_master.L')
_vg = ob_cylinder_045.vertex_groups.new(name='DEF-lid.B.L')
_vg = ob_cylinder_045.vertex_groups.new(name='DEF-lid.B.L.001')
_vg = ob_cylinder_045.vertex_groups.new(name='DEF-lid.B.L.002')
_vg = ob_cylinder_045.vertex_groups.new(name='DEF-lid.B.L.003')
_vg = ob_cylinder_045.vertex_groups.new(name='DEF-lid.T.L')
_vg = ob_cylinder_045.vertex_groups.new(name='DEF-lid.T.L.001')
_vg = ob_cylinder_045.vertex_groups.new(name='DEF-lid.T.L.002')
_vg = ob_cylinder_045.vertex_groups.new(name='DEF-lid.T.L.003')
_vg = ob_cylinder_045.vertex_groups.new(name='DEF-eye.L')
_vg = ob_cylinder_045.vertex_groups.new(name='DEF-eye_iris.L')
_vg = ob_cylinder_045.vertex_groups.new(name='DEF-eye_master.R')
_vg = ob_cylinder_045.vertex_groups.new(name='DEF-lid.B.R')
_vg = ob_cylinder_045.vertex_groups.new(name='DEF-lid.B.R.001')
_vg = ob_cylinder_045.vertex_groups.new(name='DEF-lid.B.R.002')
_vg = ob_cylinder_045.vertex_groups.new(name='DEF-lid.B.R.003')
_vg = ob_cylinder_045.vertex_groups.new(name='DEF-lid.T.R')
_vg = ob_cylinder_045.vertex_groups.new(name='DEF-lid.T.R.001')
_vg = ob_cylinder_045.vertex_groups.new(name='DEF-lid.T.R.002')
_vg = ob_cylinder_045.vertex_groups.new(name='DEF-lid.T.R.003')
_vg = ob_cylinder_045.vertex_groups.new(name='DEF-eye.R')
_vg = ob_cylinder_045.vertex_groups.new(name='DEF-eye_iris.R')
_vg = ob_cylinder_045.vertex_groups.new(name='DEF-teeth.B')
_vg = ob_cylinder_045.vertex_groups.new(name='DEF-tongue')
_vg = ob_cylinder_045.vertex_groups.new(name='DEF-tongue.001')
_vg = ob_cylinder_045.vertex_groups.new(name='DEF-tongue.002')
_vg = ob_cylinder_045.vertex_groups.new(name='DEF-jaw_master')
_vg = ob_cylinder_045.vertex_groups.new(name='DEF-chin')
_vg = ob_cylinder_045.vertex_groups.new(name='DEF-chin.001')
_vg = ob_cylinder_045.vertex_groups.new(name='DEF-jaw')
_vg = ob_cylinder_045.vertex_groups.new(name='DEF-jaw.L')
_vg = ob_cylinder_045.vertex_groups.new(name='DEF-jaw.L.001')
_vg = ob_cylinder_045.vertex_groups.new(name='DEF-chin.L')
_vg = ob_cylinder_045.vertex_groups.new(name='DEF-jaw.R')
_vg = ob_cylinder_045.vertex_groups.new(name='DEF-jaw.R.001')
_vg = ob_cylinder_045.vertex_groups.new(name='DEF-chin.R')
_vg = ob_cylinder_045.vertex_groups.new(name='DEF-lip.T.L')
_vg = ob_cylinder_045.vertex_groups.new(name='DEF-lip.T.L.001')
_vg = ob_cylinder_045.vertex_groups.new(name='DEF-lip.T.R')
_vg = ob_cylinder_045.vertex_groups.new(name='DEF-lip.T.R.001')
_vg = ob_cylinder_045.vertex_groups.new(name='DEF-lip.B.L')
_vg = ob_cylinder_045.vertex_groups.new(name='DEF-lip.B.L.001')
_vg = ob_cylinder_045.vertex_groups.new(name='DEF-lip.B.R')
_vg = ob_cylinder_045.vertex_groups.new(name='DEF-lip.B.R.001')
_vg = ob_cylinder_045.vertex_groups.new(name='DEF-brow.B.L')
_vg = ob_cylinder_045.vertex_groups.new(name='DEF-brow.B.L.001')
_vg = ob_cylinder_045.vertex_groups.new(name='DEF-brow.B.L.002')
_vg = ob_cylinder_045.vertex_groups.new(name='DEF-brow.B.L.003')
_vg = ob_cylinder_045.vertex_groups.new(name='DEF-brow.B.L.004')
_vg = ob_cylinder_045.vertex_groups.new(name='DEF-nose.L')
_vg = ob_cylinder_045.vertex_groups.new(name='DEF-brow.B.R')
_vg = ob_cylinder_045.vertex_groups.new(name='DEF-brow.B.R.001')
_vg = ob_cylinder_045.vertex_groups.new(name='DEF-brow.B.R.002')
_vg = ob_cylinder_045.vertex_groups.new(name='DEF-brow.B.R.003')
_vg = ob_cylinder_045.vertex_groups.new(name='DEF-brow.B.R.004')
_vg = ob_cylinder_045.vertex_groups.new(name='DEF-nose.R')
_vg = ob_cylinder_045.vertex_groups.new(name='DEF-brow.T.L')
_vg = ob_cylinder_045.vertex_groups.new(name='DEF-brow.T.L.001')
_vg = ob_cylinder_045.vertex_groups.new(name='DEF-brow.T.L.002')
_vg = ob_cylinder_045.vertex_groups.new(name='DEF-brow.T.L.003')
_vg = ob_cylinder_045.vertex_groups.new(name='DEF-brow.T.R')
_vg = ob_cylinder_045.vertex_groups.new(name='DEF-brow.T.R.001')
_vg = ob_cylinder_045.vertex_groups.new(name='DEF-brow.T.R.002')
_vg = ob_cylinder_045.vertex_groups.new(name='DEF-brow.T.R.003')
_vg = ob_cylinder_045.vertex_groups.new(name='DEF-cheek.B.L')
_vg = ob_cylinder_045.vertex_groups.new(name='DEF-cheek.B.L.001')
_vg = ob_cylinder_045.vertex_groups.new(name='DEF-cheek.B.R')
_vg = ob_cylinder_045.vertex_groups.new(name='DEF-cheek.B.R.001')
_vg = ob_cylinder_045.vertex_groups.new(name='DEF-cheek.T.L')
_vg = ob_cylinder_045.vertex_groups.new(name='DEF-cheek.T.L.001')
_vg = ob_cylinder_045.vertex_groups.new(name='DEF-cheek.T.R')
_vg = ob_cylinder_045.vertex_groups.new(name='DEF-cheek.T.R.001')
_vg = ob_cylinder_045.vertex_groups.new(name='DEF-forehead.L')
_vg = ob_cylinder_045.vertex_groups.new(name='DEF-forehead.L.001')
_vg = ob_cylinder_045.vertex_groups.new(name='DEF-forehead.L.002')
_vg = ob_cylinder_045.vertex_groups.new(name='DEF-forehead.R')
_vg = ob_cylinder_045.vertex_groups.new(name='DEF-forehead.R.001')
_vg = ob_cylinder_045.vertex_groups.new(name='DEF-forehead.R.002')
_vg = ob_cylinder_045.vertex_groups.new(name='DEF-nose')
_vg = ob_cylinder_045.vertex_groups.new(name='DEF-nose.001')
_vg = ob_cylinder_045.vertex_groups.new(name='DEF-nose.004')
_vg = ob_cylinder_045.vertex_groups.new(name='DEF-temple.L')
_vg = ob_cylinder_045.vertex_groups.new(name='DEF-temple.R')
_vg = ob_cylinder_045.vertex_groups.new(name='DEF-shoulder.L')
_vg = ob_cylinder_045.vertex_groups.new(name='DEF-upper_arm.L')
_vg = ob_cylinder_045.vertex_groups.new(name='DEF-upper_arm.L.001')
_vg = ob_cylinder_045.vertex_groups.new(name='DEF-forearm.L')
_vg = ob_cylinder_045.vertex_groups.new(name='DEF-forearm.L.001')
_vg = ob_cylinder_045.vertex_groups.new(name='DEF-hand.L')
_vg = ob_cylinder_045.vertex_groups.new(name='DEF-f_index.01.L')
_vg = ob_cylinder_045.vertex_groups.new(name='DEF-f_index.02.L')
_vg = ob_cylinder_045.vertex_groups.new(name='DEF-f_index.03.L')
_vg = ob_cylinder_045.vertex_groups.new(name='DEF-thumb.01.L')
_vg = ob_cylinder_045.vertex_groups.new(name='DEF-thumb.02.L')
_vg = ob_cylinder_045.vertex_groups.new(name='DEF-thumb.03.L')
_vg = ob_cylinder_045.vertex_groups.new(name='DEF-palm.01.L')
_vg = ob_cylinder_045.vertex_groups.new(name='DEF-f_middle.01.L')
_vg = ob_cylinder_045.vertex_groups.new(name='DEF-f_middle.02.L')
_vg = ob_cylinder_045.vertex_groups.new(name='DEF-f_middle.03.L')
_vg = ob_cylinder_045.vertex_groups.new(name='DEF-palm.02.L')
_vg = ob_cylinder_045.vertex_groups.new(name='DEF-f_ring.01.L')
_vg = ob_cylinder_045.vertex_groups.new(name='DEF-f_ring.02.L')
_vg = ob_cylinder_045.vertex_groups.new(name='DEF-f_ring.03.L')
_vg = ob_cylinder_045.vertex_groups.new(name='DEF-palm.03.L')
_vg = ob_cylinder_045.vertex_groups.new(name='DEF-f_pinky.01.L')
_vg = ob_cylinder_045.vertex_groups.new(name='DEF-f_pinky.02.L')
_vg = ob_cylinder_045.vertex_groups.new(name='DEF-f_pinky.03.L')
_vg = ob_cylinder_045.vertex_groups.new(name='DEF-palm.04.L')
_vg = ob_cylinder_045.vertex_groups.new(name='DEF-shoulder.R')
_vg = ob_cylinder_045.vertex_groups.new(name='DEF-upper_arm.R')
_vg = ob_cylinder_045.vertex_groups.new(name='DEF-upper_arm.R.001')
_vg = ob_cylinder_045.vertex_groups.new(name='DEF-forearm.R')
_vg = ob_cylinder_045.vertex_groups.new(name='DEF-forearm.R.001')
_vg = ob_cylinder_045.vertex_groups.new(name='DEF-hand.R')
_vg = ob_cylinder_045.vertex_groups.new(name='DEF-f_index.01.R')
_vg = ob_cylinder_045.vertex_groups.new(name='DEF-f_index.02.R')
_vg = ob_cylinder_045.vertex_groups.new(name='DEF-f_index.03.R')
_vg = ob_cylinder_045.vertex_groups.new(name='DEF-thumb.01.R')
_vg = ob_cylinder_045.vertex_groups.new(name='DEF-thumb.02.R')
_vg = ob_cylinder_045.vertex_groups.new(name='DEF-thumb.03.R')
_vg = ob_cylinder_045.vertex_groups.new(name='DEF-palm.01.R')
_vg = ob_cylinder_045.vertex_groups.new(name='DEF-f_middle.01.R')
_vg = ob_cylinder_045.vertex_groups.new(name='DEF-f_middle.02.R')
_vg = ob_cylinder_045.vertex_groups.new(name='DEF-f_middle.03.R')
_vg = ob_cylinder_045.vertex_groups.new(name='DEF-palm.02.R')
_vg = ob_cylinder_045.vertex_groups.new(name='DEF-f_ring.01.R')
_vg = ob_cylinder_045.vertex_groups.new(name='DEF-f_ring.02.R')
_vg = ob_cylinder_045.vertex_groups.new(name='DEF-f_ring.03.R')
_vg = ob_cylinder_045.vertex_groups.new(name='DEF-palm.03.R')
_vg = ob_cylinder_045.vertex_groups.new(name='DEF-f_pinky.01.R')
_vg = ob_cylinder_045.vertex_groups.new(name='DEF-f_pinky.02.R')
_vg = ob_cylinder_045.vertex_groups.new(name='DEF-f_pinky.03.R')
_vg = ob_cylinder_045.vertex_groups.new(name='DEF-palm.04.R')
_vg = ob_cylinder_045.vertex_groups.new(name='DEF-breast.L')
_vg = ob_cylinder_045.vertex_groups.new(name='DEF-breast.R')
_m = ob_cylinder_045.modifiers.new('Solidify', 'SOLIDIFY')
_m.thickness = 0.082
_m = ob_cylinder_045.modifiers.new('Subdivision', 'SUBSURF')
_m.levels = 2
ob_cylinder_100.location = (-0.476, 0.3357, -0.172)
ob_cylinder_100.rotation_euler = (0.4014, 0.2443, -0.5236)
ob_cylinder_100.scale = (-0.6212, 0.6212, 0.6212)
_vg = ob_cylinder_100.vertex_groups.new(name='DEF-spine')
_vg = ob_cylinder_100.vertex_groups.new(name='DEF-spine.001')
_vg = ob_cylinder_100.vertex_groups.new(name='DEF-spine.002')
_vg = ob_cylinder_100.vertex_groups.new(name='DEF-spine.003')
_vg = ob_cylinder_100.vertex_groups.new(name='DEF-spine.004')
_vg = ob_cylinder_100.vertex_groups.new(name='DEF-spine.005')
_vg = ob_cylinder_100.vertex_groups.new(name='DEF-spine.006')
_vg = ob_cylinder_100.vertex_groups.new(name='DEF-pelvis.L')
_vg = ob_cylinder_100.vertex_groups.new(name='DEF-pelvis.R')
_vg = ob_cylinder_100.vertex_groups.new(name='DEF-thigh.L')
_vg = ob_cylinder_100.vertex_groups.new(name='DEF-thigh.L.001')
_vg = ob_cylinder_100.vertex_groups.new(name='DEF-shin.L')
_vg = ob_cylinder_100.vertex_groups.new(name='DEF-shin.L.001')
_vg = ob_cylinder_100.vertex_groups.new(name='DEF-foot.L')
_vg = ob_cylinder_100.vertex_groups.new(name='DEF-toe.L')
_vg = ob_cylinder_100.vertex_groups.new(name='DEF-thigh.R')
_vg = ob_cylinder_100.vertex_groups.new(name='DEF-thigh.R.001')
_vg = ob_cylinder_100.vertex_groups.new(name='DEF-shin.R')
_vg = ob_cylinder_100.vertex_groups.new(name='DEF-shin.R.001')
_vg = ob_cylinder_100.vertex_groups.new(name='DEF-foot.R')
_vg = ob_cylinder_100.vertex_groups.new(name='DEF-toe.R')
_vg = ob_cylinder_100.vertex_groups.new(name='DEF-ear.L')
_vg = ob_cylinder_100.vertex_groups.new(name='DEF-ear.L.001')
_vg = ob_cylinder_100.vertex_groups.new(name='DEF-ear.L.002')
_vg = ob_cylinder_100.vertex_groups.new(name='DEF-ear.L.003')
_vg = ob_cylinder_100.vertex_groups.new(name='DEF-ear.L.004')
_vg = ob_cylinder_100.vertex_groups.new(name='DEF-ear.R')
_vg = ob_cylinder_100.vertex_groups.new(name='DEF-ear.R.001')
_vg = ob_cylinder_100.vertex_groups.new(name='DEF-ear.R.002')
_vg = ob_cylinder_100.vertex_groups.new(name='DEF-ear.R.003')
_vg = ob_cylinder_100.vertex_groups.new(name='DEF-ear.R.004')
_vg = ob_cylinder_100.vertex_groups.new(name='DEF-teeth.T')
_vg = ob_cylinder_100.vertex_groups.new(name='DEF-nose.002')
_vg = ob_cylinder_100.vertex_groups.new(name='DEF-nose.003')
_vg = ob_cylinder_100.vertex_groups.new(name='DEF-nose.L.001')
_vg = ob_cylinder_100.vertex_groups.new(name='DEF-nose.R.001')
_vg = ob_cylinder_100.vertex_groups.new(name='DEF-eye_master.L')
_vg = ob_cylinder_100.vertex_groups.new(name='DEF-lid.B.L')
_vg = ob_cylinder_100.vertex_groups.new(name='DEF-lid.B.L.001')
_vg = ob_cylinder_100.vertex_groups.new(name='DEF-lid.B.L.002')
_vg = ob_cylinder_100.vertex_groups.new(name='DEF-lid.B.L.003')
_vg = ob_cylinder_100.vertex_groups.new(name='DEF-lid.T.L')
_vg = ob_cylinder_100.vertex_groups.new(name='DEF-lid.T.L.001')
_vg = ob_cylinder_100.vertex_groups.new(name='DEF-lid.T.L.002')
_vg = ob_cylinder_100.vertex_groups.new(name='DEF-lid.T.L.003')
_vg = ob_cylinder_100.vertex_groups.new(name='DEF-eye.L')
_vg = ob_cylinder_100.vertex_groups.new(name='DEF-eye_iris.L')
_vg = ob_cylinder_100.vertex_groups.new(name='DEF-eye_master.R')
_vg = ob_cylinder_100.vertex_groups.new(name='DEF-lid.B.R')
_vg = ob_cylinder_100.vertex_groups.new(name='DEF-lid.B.R.001')
_vg = ob_cylinder_100.vertex_groups.new(name='DEF-lid.B.R.002')
_vg = ob_cylinder_100.vertex_groups.new(name='DEF-lid.B.R.003')
_vg = ob_cylinder_100.vertex_groups.new(name='DEF-lid.T.R')
_vg = ob_cylinder_100.vertex_groups.new(name='DEF-lid.T.R.001')
_vg = ob_cylinder_100.vertex_groups.new(name='DEF-lid.T.R.002')
_vg = ob_cylinder_100.vertex_groups.new(name='DEF-lid.T.R.003')
_vg = ob_cylinder_100.vertex_groups.new(name='DEF-eye.R')
_vg = ob_cylinder_100.vertex_groups.new(name='DEF-eye_iris.R')
_vg = ob_cylinder_100.vertex_groups.new(name='DEF-teeth.B')
_vg = ob_cylinder_100.vertex_groups.new(name='DEF-tongue')
_vg = ob_cylinder_100.vertex_groups.new(name='DEF-tongue.001')
_vg = ob_cylinder_100.vertex_groups.new(name='DEF-tongue.002')
_vg = ob_cylinder_100.vertex_groups.new(name='DEF-jaw_master')
_vg = ob_cylinder_100.vertex_groups.new(name='DEF-chin')
_vg = ob_cylinder_100.vertex_groups.new(name='DEF-chin.001')
_vg = ob_cylinder_100.vertex_groups.new(name='DEF-jaw')
_vg = ob_cylinder_100.vertex_groups.new(name='DEF-jaw.L')
_vg = ob_cylinder_100.vertex_groups.new(name='DEF-jaw.L.001')
_vg = ob_cylinder_100.vertex_groups.new(name='DEF-chin.L')
_vg = ob_cylinder_100.vertex_groups.new(name='DEF-jaw.R')
_vg = ob_cylinder_100.vertex_groups.new(name='DEF-jaw.R.001')
_vg = ob_cylinder_100.vertex_groups.new(name='DEF-chin.R')
_vg = ob_cylinder_100.vertex_groups.new(name='DEF-lip.T.L')
_vg = ob_cylinder_100.vertex_groups.new(name='DEF-lip.T.L.001')
_vg = ob_cylinder_100.vertex_groups.new(name='DEF-lip.T.R')
_vg = ob_cylinder_100.vertex_groups.new(name='DEF-lip.T.R.001')
_vg = ob_cylinder_100.vertex_groups.new(name='DEF-lip.B.L')
_vg = ob_cylinder_100.vertex_groups.new(name='DEF-lip.B.L.001')
_vg = ob_cylinder_100.vertex_groups.new(name='DEF-lip.B.R')
_vg = ob_cylinder_100.vertex_groups.new(name='DEF-lip.B.R.001')
_vg = ob_cylinder_100.vertex_groups.new(name='DEF-brow.B.L')
_vg = ob_cylinder_100.vertex_groups.new(name='DEF-brow.B.L.001')
_vg = ob_cylinder_100.vertex_groups.new(name='DEF-brow.B.L.002')
_vg = ob_cylinder_100.vertex_groups.new(name='DEF-brow.B.L.003')
_vg = ob_cylinder_100.vertex_groups.new(name='DEF-brow.B.L.004')
_vg = ob_cylinder_100.vertex_groups.new(name='DEF-nose.L')
_vg = ob_cylinder_100.vertex_groups.new(name='DEF-brow.B.R')
_vg = ob_cylinder_100.vertex_groups.new(name='DEF-brow.B.R.001')
_vg = ob_cylinder_100.vertex_groups.new(name='DEF-brow.B.R.002')
_vg = ob_cylinder_100.vertex_groups.new(name='DEF-brow.B.R.003')
_vg = ob_cylinder_100.vertex_groups.new(name='DEF-brow.B.R.004')
_vg = ob_cylinder_100.vertex_groups.new(name='DEF-nose.R')
_vg = ob_cylinder_100.vertex_groups.new(name='DEF-brow.T.L')
_vg = ob_cylinder_100.vertex_groups.new(name='DEF-brow.T.L.001')
_vg = ob_cylinder_100.vertex_groups.new(name='DEF-brow.T.L.002')
_vg = ob_cylinder_100.vertex_groups.new(name='DEF-brow.T.L.003')
_vg = ob_cylinder_100.vertex_groups.new(name='DEF-brow.T.R')
_vg = ob_cylinder_100.vertex_groups.new(name='DEF-brow.T.R.001')
_vg = ob_cylinder_100.vertex_groups.new(name='DEF-brow.T.R.002')
_vg = ob_cylinder_100.vertex_groups.new(name='DEF-brow.T.R.003')
_vg = ob_cylinder_100.vertex_groups.new(name='DEF-cheek.B.L')
_vg = ob_cylinder_100.vertex_groups.new(name='DEF-cheek.B.L.001')
_vg = ob_cylinder_100.vertex_groups.new(name='DEF-cheek.B.R')
_vg = ob_cylinder_100.vertex_groups.new(name='DEF-cheek.B.R.001')
_vg = ob_cylinder_100.vertex_groups.new(name='DEF-cheek.T.L')
_vg = ob_cylinder_100.vertex_groups.new(name='DEF-cheek.T.L.001')
_vg = ob_cylinder_100.vertex_groups.new(name='DEF-cheek.T.R')
_vg = ob_cylinder_100.vertex_groups.new(name='DEF-cheek.T.R.001')
_vg = ob_cylinder_100.vertex_groups.new(name='DEF-forehead.L')
_vg = ob_cylinder_100.vertex_groups.new(name='DEF-forehead.L.001')
_vg = ob_cylinder_100.vertex_groups.new(name='DEF-forehead.L.002')
_vg = ob_cylinder_100.vertex_groups.new(name='DEF-forehead.R')
_vg = ob_cylinder_100.vertex_groups.new(name='DEF-forehead.R.001')
_vg = ob_cylinder_100.vertex_groups.new(name='DEF-forehead.R.002')
_vg = ob_cylinder_100.vertex_groups.new(name='DEF-nose')
_vg = ob_cylinder_100.vertex_groups.new(name='DEF-nose.001')
_vg = ob_cylinder_100.vertex_groups.new(name='DEF-nose.004')
_vg = ob_cylinder_100.vertex_groups.new(name='DEF-temple.L')
_vg = ob_cylinder_100.vertex_groups.new(name='DEF-temple.R')
_vg = ob_cylinder_100.vertex_groups.new(name='DEF-shoulder.L')
_vg = ob_cylinder_100.vertex_groups.new(name='DEF-upper_arm.L')
_vg = ob_cylinder_100.vertex_groups.new(name='DEF-upper_arm.L.001')
_vg = ob_cylinder_100.vertex_groups.new(name='DEF-forearm.L')
_vg = ob_cylinder_100.vertex_groups.new(name='DEF-forearm.L.001')
_vg = ob_cylinder_100.vertex_groups.new(name='DEF-hand.L')
_vg = ob_cylinder_100.vertex_groups.new(name='DEF-f_index.01.L')
_vg = ob_cylinder_100.vertex_groups.new(name='DEF-f_index.02.L')
_vg = ob_cylinder_100.vertex_groups.new(name='DEF-f_index.03.L')
_vg = ob_cylinder_100.vertex_groups.new(name='DEF-thumb.01.L')
_vg = ob_cylinder_100.vertex_groups.new(name='DEF-thumb.02.L')
_vg = ob_cylinder_100.vertex_groups.new(name='DEF-thumb.03.L')
_vg = ob_cylinder_100.vertex_groups.new(name='DEF-palm.01.L')
_vg = ob_cylinder_100.vertex_groups.new(name='DEF-f_middle.01.L')
_vg = ob_cylinder_100.vertex_groups.new(name='DEF-f_middle.02.L')
_vg = ob_cylinder_100.vertex_groups.new(name='DEF-f_middle.03.L')
_vg = ob_cylinder_100.vertex_groups.new(name='DEF-palm.02.L')
_vg = ob_cylinder_100.vertex_groups.new(name='DEF-f_ring.01.L')
_vg = ob_cylinder_100.vertex_groups.new(name='DEF-f_ring.02.L')
_vg = ob_cylinder_100.vertex_groups.new(name='DEF-f_ring.03.L')
_vg = ob_cylinder_100.vertex_groups.new(name='DEF-palm.03.L')
_vg = ob_cylinder_100.vertex_groups.new(name='DEF-f_pinky.01.L')
_vg = ob_cylinder_100.vertex_groups.new(name='DEF-f_pinky.02.L')
_vg = ob_cylinder_100.vertex_groups.new(name='DEF-f_pinky.03.L')
_vg = ob_cylinder_100.vertex_groups.new(name='DEF-palm.04.L')
_vg = ob_cylinder_100.vertex_groups.new(name='DEF-shoulder.R')
_vg = ob_cylinder_100.vertex_groups.new(name='DEF-upper_arm.R')
_vg = ob_cylinder_100.vertex_groups.new(name='DEF-upper_arm.R.001')
_vg = ob_cylinder_100.vertex_groups.new(name='DEF-forearm.R')
_vg = ob_cylinder_100.vertex_groups.new(name='DEF-forearm.R.001')
_vg = ob_cylinder_100.vertex_groups.new(name='DEF-hand.R')
_vg = ob_cylinder_100.vertex_groups.new(name='DEF-f_index.01.R')
_vg = ob_cylinder_100.vertex_groups.new(name='DEF-f_index.02.R')
_vg = ob_cylinder_100.vertex_groups.new(name='DEF-f_index.03.R')
_vg = ob_cylinder_100.vertex_groups.new(name='DEF-thumb.01.R')
_vg = ob_cylinder_100.vertex_groups.new(name='DEF-thumb.02.R')
_vg = ob_cylinder_100.vertex_groups.new(name='DEF-thumb.03.R')
_vg = ob_cylinder_100.vertex_groups.new(name='DEF-palm.01.R')
_vg = ob_cylinder_100.vertex_groups.new(name='DEF-f_middle.01.R')
_vg = ob_cylinder_100.vertex_groups.new(name='DEF-f_middle.02.R')
_vg = ob_cylinder_100.vertex_groups.new(name='DEF-f_middle.03.R')
_vg = ob_cylinder_100.vertex_groups.new(name='DEF-palm.02.R')
_vg = ob_cylinder_100.vertex_groups.new(name='DEF-f_ring.01.R')
_vg = ob_cylinder_100.vertex_groups.new(name='DEF-f_ring.02.R')
_vg = ob_cylinder_100.vertex_groups.new(name='DEF-f_ring.03.R')
_vg = ob_cylinder_100.vertex_groups.new(name='DEF-palm.03.R')
_vg = ob_cylinder_100.vertex_groups.new(name='DEF-f_pinky.01.R')
_vg = ob_cylinder_100.vertex_groups.new(name='DEF-f_pinky.02.R')
_vg = ob_cylinder_100.vertex_groups.new(name='DEF-f_pinky.03.R')
_vg = ob_cylinder_100.vertex_groups.new(name='DEF-palm.04.R')
_vg = ob_cylinder_100.vertex_groups.new(name='DEF-breast.L')
_vg = ob_cylinder_100.vertex_groups.new(name='DEF-breast.R')
_m = ob_cylinder_100.modifiers.new('Solidify', 'SOLIDIFY')
_m.thickness = 0.27
_m = ob_cylinder_100.modifiers.new('Subdivision', 'SUBSURF')
_m.levels = 2
ob_cylinder_101.location = (-0.8046, 0.1426, -0.7925)
ob_cylinder_101.rotation_euler = (-2.74, 0.2443, -0.5236)
ob_cylinder_101.scale = (-0.7204, -0.7233, -0.7852)
_vg = ob_cylinder_101.vertex_groups.new(name='DEF-spine')
_vg = ob_cylinder_101.vertex_groups.new(name='DEF-spine.001')
_vg = ob_cylinder_101.vertex_groups.new(name='DEF-spine.002')
_vg = ob_cylinder_101.vertex_groups.new(name='DEF-spine.003')
_vg = ob_cylinder_101.vertex_groups.new(name='DEF-spine.004')
_vg = ob_cylinder_101.vertex_groups.new(name='DEF-spine.005')
_vg = ob_cylinder_101.vertex_groups.new(name='DEF-spine.006')
_vg = ob_cylinder_101.vertex_groups.new(name='DEF-pelvis.L')
_vg = ob_cylinder_101.vertex_groups.new(name='DEF-pelvis.R')
_vg = ob_cylinder_101.vertex_groups.new(name='DEF-thigh.L')
_vg = ob_cylinder_101.vertex_groups.new(name='DEF-thigh.L.001')
_vg = ob_cylinder_101.vertex_groups.new(name='DEF-shin.L')
_vg = ob_cylinder_101.vertex_groups.new(name='DEF-shin.L.001')
_vg = ob_cylinder_101.vertex_groups.new(name='DEF-foot.L')
_vg = ob_cylinder_101.vertex_groups.new(name='DEF-toe.L')
_vg = ob_cylinder_101.vertex_groups.new(name='DEF-thigh.R')
_vg = ob_cylinder_101.vertex_groups.new(name='DEF-thigh.R.001')
_vg = ob_cylinder_101.vertex_groups.new(name='DEF-shin.R')
_vg = ob_cylinder_101.vertex_groups.new(name='DEF-shin.R.001')
_vg = ob_cylinder_101.vertex_groups.new(name='DEF-foot.R')
_vg = ob_cylinder_101.vertex_groups.new(name='DEF-toe.R')
_vg = ob_cylinder_101.vertex_groups.new(name='DEF-ear.L')
_vg = ob_cylinder_101.vertex_groups.new(name='DEF-ear.L.001')
_vg = ob_cylinder_101.vertex_groups.new(name='DEF-ear.L.002')
_vg = ob_cylinder_101.vertex_groups.new(name='DEF-ear.L.003')
_vg = ob_cylinder_101.vertex_groups.new(name='DEF-ear.L.004')
_vg = ob_cylinder_101.vertex_groups.new(name='DEF-ear.R')
_vg = ob_cylinder_101.vertex_groups.new(name='DEF-ear.R.001')
_vg = ob_cylinder_101.vertex_groups.new(name='DEF-ear.R.002')
_vg = ob_cylinder_101.vertex_groups.new(name='DEF-ear.R.003')
_vg = ob_cylinder_101.vertex_groups.new(name='DEF-ear.R.004')
_vg = ob_cylinder_101.vertex_groups.new(name='DEF-teeth.T')
_vg = ob_cylinder_101.vertex_groups.new(name='DEF-nose.002')
_vg = ob_cylinder_101.vertex_groups.new(name='DEF-nose.003')
_vg = ob_cylinder_101.vertex_groups.new(name='DEF-nose.L.001')
_vg = ob_cylinder_101.vertex_groups.new(name='DEF-nose.R.001')
_vg = ob_cylinder_101.vertex_groups.new(name='DEF-eye_master.L')
_vg = ob_cylinder_101.vertex_groups.new(name='DEF-lid.B.L')
_vg = ob_cylinder_101.vertex_groups.new(name='DEF-lid.B.L.001')
_vg = ob_cylinder_101.vertex_groups.new(name='DEF-lid.B.L.002')
_vg = ob_cylinder_101.vertex_groups.new(name='DEF-lid.B.L.003')
_vg = ob_cylinder_101.vertex_groups.new(name='DEF-lid.T.L')
_vg = ob_cylinder_101.vertex_groups.new(name='DEF-lid.T.L.001')
_vg = ob_cylinder_101.vertex_groups.new(name='DEF-lid.T.L.002')
_vg = ob_cylinder_101.vertex_groups.new(name='DEF-lid.T.L.003')
_vg = ob_cylinder_101.vertex_groups.new(name='DEF-eye.L')
_vg = ob_cylinder_101.vertex_groups.new(name='DEF-eye_iris.L')
_vg = ob_cylinder_101.vertex_groups.new(name='DEF-eye_master.R')
_vg = ob_cylinder_101.vertex_groups.new(name='DEF-lid.B.R')
_vg = ob_cylinder_101.vertex_groups.new(name='DEF-lid.B.R.001')
_vg = ob_cylinder_101.vertex_groups.new(name='DEF-lid.B.R.002')
_vg = ob_cylinder_101.vertex_groups.new(name='DEF-lid.B.R.003')
_vg = ob_cylinder_101.vertex_groups.new(name='DEF-lid.T.R')
_vg = ob_cylinder_101.vertex_groups.new(name='DEF-lid.T.R.001')
_vg = ob_cylinder_101.vertex_groups.new(name='DEF-lid.T.R.002')
_vg = ob_cylinder_101.vertex_groups.new(name='DEF-lid.T.R.003')
_vg = ob_cylinder_101.vertex_groups.new(name='DEF-eye.R')
_vg = ob_cylinder_101.vertex_groups.new(name='DEF-eye_iris.R')
_vg = ob_cylinder_101.vertex_groups.new(name='DEF-teeth.B')
_vg = ob_cylinder_101.vertex_groups.new(name='DEF-tongue')
_vg = ob_cylinder_101.vertex_groups.new(name='DEF-tongue.001')
_vg = ob_cylinder_101.vertex_groups.new(name='DEF-tongue.002')
_vg = ob_cylinder_101.vertex_groups.new(name='DEF-jaw_master')
_vg = ob_cylinder_101.vertex_groups.new(name='DEF-chin')
_vg = ob_cylinder_101.vertex_groups.new(name='DEF-chin.001')
_vg = ob_cylinder_101.vertex_groups.new(name='DEF-jaw')
_vg = ob_cylinder_101.vertex_groups.new(name='DEF-jaw.L')
_vg = ob_cylinder_101.vertex_groups.new(name='DEF-jaw.L.001')
_vg = ob_cylinder_101.vertex_groups.new(name='DEF-chin.L')
_vg = ob_cylinder_101.vertex_groups.new(name='DEF-jaw.R')
_vg = ob_cylinder_101.vertex_groups.new(name='DEF-jaw.R.001')
_vg = ob_cylinder_101.vertex_groups.new(name='DEF-chin.R')
_vg = ob_cylinder_101.vertex_groups.new(name='DEF-lip.T.L')
_vg = ob_cylinder_101.vertex_groups.new(name='DEF-lip.T.L.001')
_vg = ob_cylinder_101.vertex_groups.new(name='DEF-lip.T.R')
_vg = ob_cylinder_101.vertex_groups.new(name='DEF-lip.T.R.001')
_vg = ob_cylinder_101.vertex_groups.new(name='DEF-lip.B.L')
_vg = ob_cylinder_101.vertex_groups.new(name='DEF-lip.B.L.001')
_vg = ob_cylinder_101.vertex_groups.new(name='DEF-lip.B.R')
_vg = ob_cylinder_101.vertex_groups.new(name='DEF-lip.B.R.001')
_vg = ob_cylinder_101.vertex_groups.new(name='DEF-brow.B.L')
_vg = ob_cylinder_101.vertex_groups.new(name='DEF-brow.B.L.001')
_vg = ob_cylinder_101.vertex_groups.new(name='DEF-brow.B.L.002')
_vg = ob_cylinder_101.vertex_groups.new(name='DEF-brow.B.L.003')
_vg = ob_cylinder_101.vertex_groups.new(name='DEF-brow.B.L.004')
_vg = ob_cylinder_101.vertex_groups.new(name='DEF-nose.L')
_vg = ob_cylinder_101.vertex_groups.new(name='DEF-brow.B.R')
_vg = ob_cylinder_101.vertex_groups.new(name='DEF-brow.B.R.001')
_vg = ob_cylinder_101.vertex_groups.new(name='DEF-brow.B.R.002')
_vg = ob_cylinder_101.vertex_groups.new(name='DEF-brow.B.R.003')
_vg = ob_cylinder_101.vertex_groups.new(name='DEF-brow.B.R.004')
_vg = ob_cylinder_101.vertex_groups.new(name='DEF-nose.R')
_vg = ob_cylinder_101.vertex_groups.new(name='DEF-brow.T.L')
_vg = ob_cylinder_101.vertex_groups.new(name='DEF-brow.T.L.001')
_vg = ob_cylinder_101.vertex_groups.new(name='DEF-brow.T.L.002')
_vg = ob_cylinder_101.vertex_groups.new(name='DEF-brow.T.L.003')
_vg = ob_cylinder_101.vertex_groups.new(name='DEF-brow.T.R')
_vg = ob_cylinder_101.vertex_groups.new(name='DEF-brow.T.R.001')
_vg = ob_cylinder_101.vertex_groups.new(name='DEF-brow.T.R.002')
_vg = ob_cylinder_101.vertex_groups.new(name='DEF-brow.T.R.003')
_vg = ob_cylinder_101.vertex_groups.new(name='DEF-cheek.B.L')
_vg = ob_cylinder_101.vertex_groups.new(name='DEF-cheek.B.L.001')
_vg = ob_cylinder_101.vertex_groups.new(name='DEF-cheek.B.R')
_vg = ob_cylinder_101.vertex_groups.new(name='DEF-cheek.B.R.001')
_vg = ob_cylinder_101.vertex_groups.new(name='DEF-cheek.T.L')
_vg = ob_cylinder_101.vertex_groups.new(name='DEF-cheek.T.L.001')
_vg = ob_cylinder_101.vertex_groups.new(name='DEF-cheek.T.R')
_vg = ob_cylinder_101.vertex_groups.new(name='DEF-cheek.T.R.001')
_vg = ob_cylinder_101.vertex_groups.new(name='DEF-forehead.L')
_vg = ob_cylinder_101.vertex_groups.new(name='DEF-forehead.L.001')
_vg = ob_cylinder_101.vertex_groups.new(name='DEF-forehead.L.002')
_vg = ob_cylinder_101.vertex_groups.new(name='DEF-forehead.R')
_vg = ob_cylinder_101.vertex_groups.new(name='DEF-forehead.R.001')
_vg = ob_cylinder_101.vertex_groups.new(name='DEF-forehead.R.002')
_vg = ob_cylinder_101.vertex_groups.new(name='DEF-nose')
_vg = ob_cylinder_101.vertex_groups.new(name='DEF-nose.001')
_vg = ob_cylinder_101.vertex_groups.new(name='DEF-nose.004')
_vg = ob_cylinder_101.vertex_groups.new(name='DEF-temple.L')
_vg = ob_cylinder_101.vertex_groups.new(name='DEF-temple.R')
_vg = ob_cylinder_101.vertex_groups.new(name='DEF-shoulder.L')
_vg = ob_cylinder_101.vertex_groups.new(name='DEF-upper_arm.L')
_vg = ob_cylinder_101.vertex_groups.new(name='DEF-upper_arm.L.001')
_vg = ob_cylinder_101.vertex_groups.new(name='DEF-forearm.L')
_vg = ob_cylinder_101.vertex_groups.new(name='DEF-forearm.L.001')
_vg = ob_cylinder_101.vertex_groups.new(name='DEF-hand.L')
_vg = ob_cylinder_101.vertex_groups.new(name='DEF-f_index.01.L')
_vg = ob_cylinder_101.vertex_groups.new(name='DEF-f_index.02.L')
_vg = ob_cylinder_101.vertex_groups.new(name='DEF-f_index.03.L')
_vg = ob_cylinder_101.vertex_groups.new(name='DEF-thumb.01.L')
_vg = ob_cylinder_101.vertex_groups.new(name='DEF-thumb.02.L')
_vg = ob_cylinder_101.vertex_groups.new(name='DEF-thumb.03.L')
_vg = ob_cylinder_101.vertex_groups.new(name='DEF-palm.01.L')
_vg = ob_cylinder_101.vertex_groups.new(name='DEF-f_middle.01.L')
_vg = ob_cylinder_101.vertex_groups.new(name='DEF-f_middle.02.L')
_vg = ob_cylinder_101.vertex_groups.new(name='DEF-f_middle.03.L')
_vg = ob_cylinder_101.vertex_groups.new(name='DEF-palm.02.L')
_vg = ob_cylinder_101.vertex_groups.new(name='DEF-f_ring.01.L')
_vg = ob_cylinder_101.vertex_groups.new(name='DEF-f_ring.02.L')
_vg = ob_cylinder_101.vertex_groups.new(name='DEF-f_ring.03.L')
_vg = ob_cylinder_101.vertex_groups.new(name='DEF-palm.03.L')
_vg = ob_cylinder_101.vertex_groups.new(name='DEF-f_pinky.01.L')
_vg = ob_cylinder_101.vertex_groups.new(name='DEF-f_pinky.02.L')
_vg = ob_cylinder_101.vertex_groups.new(name='DEF-f_pinky.03.L')
_vg = ob_cylinder_101.vertex_groups.new(name='DEF-palm.04.L')
_vg = ob_cylinder_101.vertex_groups.new(name='DEF-shoulder.R')
_vg = ob_cylinder_101.vertex_groups.new(name='DEF-upper_arm.R')
_vg = ob_cylinder_101.vertex_groups.new(name='DEF-upper_arm.R.001')
_vg = ob_cylinder_101.vertex_groups.new(name='DEF-forearm.R')
_vg = ob_cylinder_101.vertex_groups.new(name='DEF-forearm.R.001')
_vg = ob_cylinder_101.vertex_groups.new(name='DEF-hand.R')
_vg = ob_cylinder_101.vertex_groups.new(name='DEF-f_index.01.R')
_vg = ob_cylinder_101.vertex_groups.new(name='DEF-f_index.02.R')
_vg = ob_cylinder_101.vertex_groups.new(name='DEF-f_index.03.R')
_vg = ob_cylinder_101.vertex_groups.new(name='DEF-thumb.01.R')
_vg = ob_cylinder_101.vertex_groups.new(name='DEF-thumb.02.R')
_vg = ob_cylinder_101.vertex_groups.new(name='DEF-thumb.03.R')
_vg = ob_cylinder_101.vertex_groups.new(name='DEF-palm.01.R')
_vg = ob_cylinder_101.vertex_groups.new(name='DEF-f_middle.01.R')
_vg = ob_cylinder_101.vertex_groups.new(name='DEF-f_middle.02.R')
_vg = ob_cylinder_101.vertex_groups.new(name='DEF-f_middle.03.R')
_vg = ob_cylinder_101.vertex_groups.new(name='DEF-palm.02.R')
_vg = ob_cylinder_101.vertex_groups.new(name='DEF-f_ring.01.R')
_vg = ob_cylinder_101.vertex_groups.new(name='DEF-f_ring.02.R')
_vg = ob_cylinder_101.vertex_groups.new(name='DEF-f_ring.03.R')
_vg = ob_cylinder_101.vertex_groups.new(name='DEF-palm.03.R')
_vg = ob_cylinder_101.vertex_groups.new(name='DEF-f_pinky.01.R')
_vg = ob_cylinder_101.vertex_groups.new(name='DEF-f_pinky.02.R')
_vg = ob_cylinder_101.vertex_groups.new(name='DEF-f_pinky.03.R')
_vg = ob_cylinder_101.vertex_groups.new(name='DEF-palm.04.R')
_vg = ob_cylinder_101.vertex_groups.new(name='DEF-breast.L')
_vg = ob_cylinder_101.vertex_groups.new(name='DEF-breast.R')
_m = ob_cylinder_101.modifiers.new('Subdivision', 'SUBSURF')
_m.levels = 2
ob_cylinder_102.location = (-0.476, 0.3357, -0.172)
ob_cylinder_102.rotation_euler = (-2.74, 0.2443, -0.5236)
ob_cylinder_102.scale = (-0.6212, -0.6212, -0.6212)
_vg = ob_cylinder_102.vertex_groups.new(name='DEF-spine')
_vg = ob_cylinder_102.vertex_groups.new(name='DEF-spine.001')
_vg = ob_cylinder_102.vertex_groups.new(name='DEF-spine.002')
_vg = ob_cylinder_102.vertex_groups.new(name='DEF-spine.003')
_vg = ob_cylinder_102.vertex_groups.new(name='DEF-spine.004')
_vg = ob_cylinder_102.vertex_groups.new(name='DEF-spine.005')
_vg = ob_cylinder_102.vertex_groups.new(name='DEF-spine.006')
_vg = ob_cylinder_102.vertex_groups.new(name='DEF-pelvis.L')
_vg = ob_cylinder_102.vertex_groups.new(name='DEF-pelvis.R')
_vg = ob_cylinder_102.vertex_groups.new(name='DEF-thigh.L')
_vg = ob_cylinder_102.vertex_groups.new(name='DEF-thigh.L.001')
_vg = ob_cylinder_102.vertex_groups.new(name='DEF-shin.L')
_vg = ob_cylinder_102.vertex_groups.new(name='DEF-shin.L.001')
_vg = ob_cylinder_102.vertex_groups.new(name='DEF-foot.L')
_vg = ob_cylinder_102.vertex_groups.new(name='DEF-toe.L')
_vg = ob_cylinder_102.vertex_groups.new(name='DEF-thigh.R')
_vg = ob_cylinder_102.vertex_groups.new(name='DEF-thigh.R.001')
_vg = ob_cylinder_102.vertex_groups.new(name='DEF-shin.R')
_vg = ob_cylinder_102.vertex_groups.new(name='DEF-shin.R.001')
_vg = ob_cylinder_102.vertex_groups.new(name='DEF-foot.R')
_vg = ob_cylinder_102.vertex_groups.new(name='DEF-toe.R')
_vg = ob_cylinder_102.vertex_groups.new(name='DEF-ear.L')
_vg = ob_cylinder_102.vertex_groups.new(name='DEF-ear.L.001')
_vg = ob_cylinder_102.vertex_groups.new(name='DEF-ear.L.002')
_vg = ob_cylinder_102.vertex_groups.new(name='DEF-ear.L.003')
_vg = ob_cylinder_102.vertex_groups.new(name='DEF-ear.L.004')
_vg = ob_cylinder_102.vertex_groups.new(name='DEF-ear.R')
_vg = ob_cylinder_102.vertex_groups.new(name='DEF-ear.R.001')
_vg = ob_cylinder_102.vertex_groups.new(name='DEF-ear.R.002')
_vg = ob_cylinder_102.vertex_groups.new(name='DEF-ear.R.003')
_vg = ob_cylinder_102.vertex_groups.new(name='DEF-ear.R.004')
_vg = ob_cylinder_102.vertex_groups.new(name='DEF-teeth.T')
_vg = ob_cylinder_102.vertex_groups.new(name='DEF-nose.002')
_vg = ob_cylinder_102.vertex_groups.new(name='DEF-nose.003')
_vg = ob_cylinder_102.vertex_groups.new(name='DEF-nose.L.001')
_vg = ob_cylinder_102.vertex_groups.new(name='DEF-nose.R.001')
_vg = ob_cylinder_102.vertex_groups.new(name='DEF-eye_master.L')
_vg = ob_cylinder_102.vertex_groups.new(name='DEF-lid.B.L')
_vg = ob_cylinder_102.vertex_groups.new(name='DEF-lid.B.L.001')
_vg = ob_cylinder_102.vertex_groups.new(name='DEF-lid.B.L.002')
_vg = ob_cylinder_102.vertex_groups.new(name='DEF-lid.B.L.003')
_vg = ob_cylinder_102.vertex_groups.new(name='DEF-lid.T.L')
_vg = ob_cylinder_102.vertex_groups.new(name='DEF-lid.T.L.001')
_vg = ob_cylinder_102.vertex_groups.new(name='DEF-lid.T.L.002')
_vg = ob_cylinder_102.vertex_groups.new(name='DEF-lid.T.L.003')
_vg = ob_cylinder_102.vertex_groups.new(name='DEF-eye.L')
_vg = ob_cylinder_102.vertex_groups.new(name='DEF-eye_iris.L')
_vg = ob_cylinder_102.vertex_groups.new(name='DEF-eye_master.R')
_vg = ob_cylinder_102.vertex_groups.new(name='DEF-lid.B.R')
_vg = ob_cylinder_102.vertex_groups.new(name='DEF-lid.B.R.001')
_vg = ob_cylinder_102.vertex_groups.new(name='DEF-lid.B.R.002')
_vg = ob_cylinder_102.vertex_groups.new(name='DEF-lid.B.R.003')
_vg = ob_cylinder_102.vertex_groups.new(name='DEF-lid.T.R')
_vg = ob_cylinder_102.vertex_groups.new(name='DEF-lid.T.R.001')
_vg = ob_cylinder_102.vertex_groups.new(name='DEF-lid.T.R.002')
_vg = ob_cylinder_102.vertex_groups.new(name='DEF-lid.T.R.003')
_vg = ob_cylinder_102.vertex_groups.new(name='DEF-eye.R')
_vg = ob_cylinder_102.vertex_groups.new(name='DEF-eye_iris.R')
_vg = ob_cylinder_102.vertex_groups.new(name='DEF-teeth.B')
_vg = ob_cylinder_102.vertex_groups.new(name='DEF-tongue')
_vg = ob_cylinder_102.vertex_groups.new(name='DEF-tongue.001')
_vg = ob_cylinder_102.vertex_groups.new(name='DEF-tongue.002')
_vg = ob_cylinder_102.vertex_groups.new(name='DEF-jaw_master')
_vg = ob_cylinder_102.vertex_groups.new(name='DEF-chin')
_vg = ob_cylinder_102.vertex_groups.new(name='DEF-chin.001')
_vg = ob_cylinder_102.vertex_groups.new(name='DEF-jaw')
_vg = ob_cylinder_102.vertex_groups.new(name='DEF-jaw.L')
_vg = ob_cylinder_102.vertex_groups.new(name='DEF-jaw.L.001')
_vg = ob_cylinder_102.vertex_groups.new(name='DEF-chin.L')
_vg = ob_cylinder_102.vertex_groups.new(name='DEF-jaw.R')
_vg = ob_cylinder_102.vertex_groups.new(name='DEF-jaw.R.001')
_vg = ob_cylinder_102.vertex_groups.new(name='DEF-chin.R')
_vg = ob_cylinder_102.vertex_groups.new(name='DEF-lip.T.L')
_vg = ob_cylinder_102.vertex_groups.new(name='DEF-lip.T.L.001')
_vg = ob_cylinder_102.vertex_groups.new(name='DEF-lip.T.R')
_vg = ob_cylinder_102.vertex_groups.new(name='DEF-lip.T.R.001')
_vg = ob_cylinder_102.vertex_groups.new(name='DEF-lip.B.L')
_vg = ob_cylinder_102.vertex_groups.new(name='DEF-lip.B.L.001')
_vg = ob_cylinder_102.vertex_groups.new(name='DEF-lip.B.R')
_vg = ob_cylinder_102.vertex_groups.new(name='DEF-lip.B.R.001')
_vg = ob_cylinder_102.vertex_groups.new(name='DEF-brow.B.L')
_vg = ob_cylinder_102.vertex_groups.new(name='DEF-brow.B.L.001')
_vg = ob_cylinder_102.vertex_groups.new(name='DEF-brow.B.L.002')
_vg = ob_cylinder_102.vertex_groups.new(name='DEF-brow.B.L.003')
_vg = ob_cylinder_102.vertex_groups.new(name='DEF-brow.B.L.004')
_vg = ob_cylinder_102.vertex_groups.new(name='DEF-nose.L')
_vg = ob_cylinder_102.vertex_groups.new(name='DEF-brow.B.R')
_vg = ob_cylinder_102.vertex_groups.new(name='DEF-brow.B.R.001')
_vg = ob_cylinder_102.vertex_groups.new(name='DEF-brow.B.R.002')
_vg = ob_cylinder_102.vertex_groups.new(name='DEF-brow.B.R.003')
_vg = ob_cylinder_102.vertex_groups.new(name='DEF-brow.B.R.004')
_vg = ob_cylinder_102.vertex_groups.new(name='DEF-nose.R')
_vg = ob_cylinder_102.vertex_groups.new(name='DEF-brow.T.L')
_vg = ob_cylinder_102.vertex_groups.new(name='DEF-brow.T.L.001')
_vg = ob_cylinder_102.vertex_groups.new(name='DEF-brow.T.L.002')
_vg = ob_cylinder_102.vertex_groups.new(name='DEF-brow.T.L.003')
_vg = ob_cylinder_102.vertex_groups.new(name='DEF-brow.T.R')
_vg = ob_cylinder_102.vertex_groups.new(name='DEF-brow.T.R.001')
_vg = ob_cylinder_102.vertex_groups.new(name='DEF-brow.T.R.002')
_vg = ob_cylinder_102.vertex_groups.new(name='DEF-brow.T.R.003')
_vg = ob_cylinder_102.vertex_groups.new(name='DEF-cheek.B.L')
_vg = ob_cylinder_102.vertex_groups.new(name='DEF-cheek.B.L.001')
_vg = ob_cylinder_102.vertex_groups.new(name='DEF-cheek.B.R')
_vg = ob_cylinder_102.vertex_groups.new(name='DEF-cheek.B.R.001')
_vg = ob_cylinder_102.vertex_groups.new(name='DEF-cheek.T.L')
_vg = ob_cylinder_102.vertex_groups.new(name='DEF-cheek.T.L.001')
_vg = ob_cylinder_102.vertex_groups.new(name='DEF-cheek.T.R')
_vg = ob_cylinder_102.vertex_groups.new(name='DEF-cheek.T.R.001')
_vg = ob_cylinder_102.vertex_groups.new(name='DEF-forehead.L')
_vg = ob_cylinder_102.vertex_groups.new(name='DEF-forehead.L.001')
_vg = ob_cylinder_102.vertex_groups.new(name='DEF-forehead.L.002')
_vg = ob_cylinder_102.vertex_groups.new(name='DEF-forehead.R')
_vg = ob_cylinder_102.vertex_groups.new(name='DEF-forehead.R.001')
_vg = ob_cylinder_102.vertex_groups.new(name='DEF-forehead.R.002')
_vg = ob_cylinder_102.vertex_groups.new(name='DEF-nose')
_vg = ob_cylinder_102.vertex_groups.new(name='DEF-nose.001')
_vg = ob_cylinder_102.vertex_groups.new(name='DEF-nose.004')
_vg = ob_cylinder_102.vertex_groups.new(name='DEF-temple.L')
_vg = ob_cylinder_102.vertex_groups.new(name='DEF-temple.R')
_vg = ob_cylinder_102.vertex_groups.new(name='DEF-shoulder.L')
_vg = ob_cylinder_102.vertex_groups.new(name='DEF-upper_arm.L')
_vg = ob_cylinder_102.vertex_groups.new(name='DEF-upper_arm.L.001')
_vg = ob_cylinder_102.vertex_groups.new(name='DEF-forearm.L')
_vg = ob_cylinder_102.vertex_groups.new(name='DEF-forearm.L.001')
_vg = ob_cylinder_102.vertex_groups.new(name='DEF-hand.L')
_vg = ob_cylinder_102.vertex_groups.new(name='DEF-f_index.01.L')
_vg = ob_cylinder_102.vertex_groups.new(name='DEF-f_index.02.L')
_vg = ob_cylinder_102.vertex_groups.new(name='DEF-f_index.03.L')
_vg = ob_cylinder_102.vertex_groups.new(name='DEF-thumb.01.L')
_vg = ob_cylinder_102.vertex_groups.new(name='DEF-thumb.02.L')
_vg = ob_cylinder_102.vertex_groups.new(name='DEF-thumb.03.L')
_vg = ob_cylinder_102.vertex_groups.new(name='DEF-palm.01.L')
_vg = ob_cylinder_102.vertex_groups.new(name='DEF-f_middle.01.L')
_vg = ob_cylinder_102.vertex_groups.new(name='DEF-f_middle.02.L')
_vg = ob_cylinder_102.vertex_groups.new(name='DEF-f_middle.03.L')
_vg = ob_cylinder_102.vertex_groups.new(name='DEF-palm.02.L')
_vg = ob_cylinder_102.vertex_groups.new(name='DEF-f_ring.01.L')
_vg = ob_cylinder_102.vertex_groups.new(name='DEF-f_ring.02.L')
_vg = ob_cylinder_102.vertex_groups.new(name='DEF-f_ring.03.L')
_vg = ob_cylinder_102.vertex_groups.new(name='DEF-palm.03.L')
_vg = ob_cylinder_102.vertex_groups.new(name='DEF-f_pinky.01.L')
_vg = ob_cylinder_102.vertex_groups.new(name='DEF-f_pinky.02.L')
_vg = ob_cylinder_102.vertex_groups.new(name='DEF-f_pinky.03.L')
_vg = ob_cylinder_102.vertex_groups.new(name='DEF-palm.04.L')
_vg = ob_cylinder_102.vertex_groups.new(name='DEF-shoulder.R')
_vg = ob_cylinder_102.vertex_groups.new(name='DEF-upper_arm.R')
_vg = ob_cylinder_102.vertex_groups.new(name='DEF-upper_arm.R.001')
_vg = ob_cylinder_102.vertex_groups.new(name='DEF-forearm.R')
_vg = ob_cylinder_102.vertex_groups.new(name='DEF-forearm.R.001')
_vg = ob_cylinder_102.vertex_groups.new(name='DEF-hand.R')
_vg = ob_cylinder_102.vertex_groups.new(name='DEF-f_index.01.R')
_vg = ob_cylinder_102.vertex_groups.new(name='DEF-f_index.02.R')
_vg = ob_cylinder_102.vertex_groups.new(name='DEF-f_index.03.R')
_vg = ob_cylinder_102.vertex_groups.new(name='DEF-thumb.01.R')
_vg = ob_cylinder_102.vertex_groups.new(name='DEF-thumb.02.R')
_vg = ob_cylinder_102.vertex_groups.new(name='DEF-thumb.03.R')
_vg = ob_cylinder_102.vertex_groups.new(name='DEF-palm.01.R')
_vg = ob_cylinder_102.vertex_groups.new(name='DEF-f_middle.01.R')
_vg = ob_cylinder_102.vertex_groups.new(name='DEF-f_middle.02.R')
_vg = ob_cylinder_102.vertex_groups.new(name='DEF-f_middle.03.R')
_vg = ob_cylinder_102.vertex_groups.new(name='DEF-palm.02.R')
_vg = ob_cylinder_102.vertex_groups.new(name='DEF-f_ring.01.R')
_vg = ob_cylinder_102.vertex_groups.new(name='DEF-f_ring.02.R')
_vg = ob_cylinder_102.vertex_groups.new(name='DEF-f_ring.03.R')
_vg = ob_cylinder_102.vertex_groups.new(name='DEF-palm.03.R')
_vg = ob_cylinder_102.vertex_groups.new(name='DEF-f_pinky.01.R')
_vg = ob_cylinder_102.vertex_groups.new(name='DEF-f_pinky.02.R')
_vg = ob_cylinder_102.vertex_groups.new(name='DEF-f_pinky.03.R')
_vg = ob_cylinder_102.vertex_groups.new(name='DEF-palm.04.R')
_vg = ob_cylinder_102.vertex_groups.new(name='DEF-breast.L')
_vg = ob_cylinder_102.vertex_groups.new(name='DEF-breast.R')
_m = ob_cylinder_102.modifiers.new('Solidify', 'SOLIDIFY')
_m.thickness = 0.082
_m = ob_cylinder_102.modifiers.new('Subdivision', 'SUBSURF')
_m.levels = 2
ob_plane_006.location = (1.313, 0.1177, 1.118)
ob_plane_006.rotation_euler = (1.806, 0.2443, -0.5236)
ob_plane_006.scale = (0.6805, 1.072, 1.072)
_m = ob_plane_006.modifiers.new('Solidify', 'SOLIDIFY')
_m.thickness = 0.036
_m = ob_plane_006.modifiers.new('Subdivision', 'SUBSURF')
_m.levels = 2
ob_plane_013.location = (-0.2352, 0.1271, 1.123)
ob_plane_013.rotation_euler = (-1.335, 0.2443, -0.5236)
ob_plane_013.scale = (-0.6805, -1.072, -1.072)
_m = ob_plane_013.modifiers.new('Solidify', 'SOLIDIFY')
_m.thickness = 0.036
_m = ob_plane_013.modifiers.new('Subdivision', 'SUBSURF')
_m.levels = 2
ob_camera_001.location = (0.0, -14.13, 0.0)
ob_camera_001.rotation_euler = (1.571, 0.0, 0.0)
ob_point.location = (1.201, 3.251, 0.5304)
ob_point_001.location = (-2.571, -1.153, -1.722)
ob_point_002.location = (2.285, -1.153, -1.091)
ob_sun.location = (-4.329, -3.4, 2.789)
ob_sun.rotation_euler = (0.9803, -0.1221, -0.359)

# ---- collection membership
col_object.objects.link(ob_cylinder_032)
col_object.objects.link(ob_cylinder_033)
col_object.objects.link(ob_cylinder_045)
col_object.objects.link(ob_cylinder_100)
col_object.objects.link(ob_cylinder_101)
col_object.objects.link(ob_cylinder_102)
col_object.objects.link(ob_plane_006)
col_object.objects.link(ob_plane_013)
col_light_and_camera.objects.link(ob_camera_001)
col_light_and_camera.objects.link(ob_point)
col_light_and_camera.objects.link(ob_point_001)
col_light_and_camera.objects.link(ob_point_002)
col_light_and_camera.objects.link(ob_sun)

# ---- scene / render settings (as saved in the file)
scene.camera = ob_camera_001
scene.frame_start = 1; scene.frame_end = 250; scene.frame_set(1)
scene.render.engine = 'CYCLES'
scene.render.resolution_x = 3000
scene.render.resolution_y = 3000
scene.render.film_transparent = True
scene.cycles.samples = 128
scene.cycles.sampling_pattern = 'TABULATED_SOBOL'
scene.cycles.adaptive_threshold = 0.0
scene.cycles.use_light_tree = False
scene.cycles.tile_size = 200
scene.eevee.use_gtao = True
scene.eevee.use_raytracing = True
scene.view_settings.look = 'Very High Contrast'
scene.view_settings.view_transform = 'Filmic'
scene.view_settings.exposure = 0.177
bpy.context.view_layer.update()
